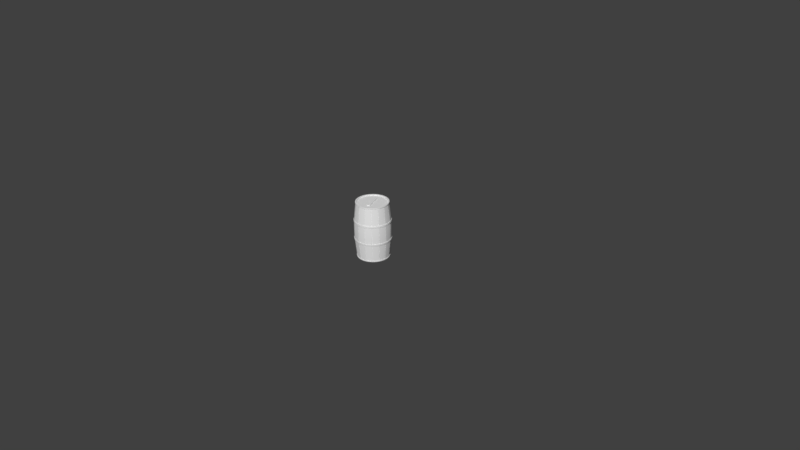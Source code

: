 # Source: cartModuleBarrel1x1.blend  (saved by Blender 2.79.0; exported with 4.5.12 LTS)
import bpy
from mathutils import Matrix  # noqa: F401  (used for matrix-valued properties, if any)

bpy.ops.wm.read_factory_settings(use_empty=True)
scene = bpy.context.scene
scene.name = 'Scene'

# ---- collections
col_collection_1 = bpy.data.collections.new('Collection 1'); scene.collection.children.link(col_collection_1)

# ---- world
world_world = bpy.data.worlds.new('World'); scene.world = world_world
world_world.color = (0.05088, 0.05088, 0.05088)
world_world.use_sun_shadow = False
world_world.sun_shadow_jitter_overblur = 0.0
world_world.cycles.sampling_method = 'MANUAL'

# ---- cameras
cam_camera = bpy.data.cameras.new('Camera')
cam_camera.clip_end = 100.0
cam_camera.lens = 35.0
cam_camera.sensor_width = 32.0
cam_camera.sensor_height = 18.0
cam_camera.ortho_scale = 7.314
cam_camera.dof.focus_distance = 0.0

# ---- meshes
me_cube = bpy.data.meshes.new('Cube')
me_cube.from_pydata([(-8.09e-09, 0.2004, 0.0), (-1.575e-08, 0.1963, 0.75), (0.03909, 0.1965, 0.0), (0.0383, 0.1926, 0.75), (0.07669, 0.1851, 0.0), (0.07513, 0.1814, 0.75), (0.1113, 0.1666, 0.0), (0.1091, 0.1632, 0.75), (0.1417, 0.1417, 0.0), (0.1388, 0.1388, 0.75), (0.1666, 0.1113, 0.0), (0.1632, 0.1091, 0.75), (0.1851, 0.07669, 0.0), (0.1814, 0.07513, 0.75), (0.1965, 0.03909, 0.0), (0.1926, 0.0383, 0.75), (0.2004, 2.778e-08, 0.0), (0.1963, 2.414e-08, 0.75), (0.1965, -0.03909, 0.0), (0.1926, -0.0383, 0.75), (0.1851, -0.07669, 0.0), (0.1814, -0.07513, 0.75), (0.1666, -0.1113, 0.0), (0.1632, -0.1091, 0.75), (0.1417, -0.1417, 0.0), (0.1388, -0.1388, 0.75), (0.1113, -0.1666, 0.0), (0.1091, -0.1632, 0.75), (0.07669, -0.1851, 0.0), (0.07513, -0.1814, 0.75), (0.03909, -0.1965, 0.0), (0.0383, -0.1926, 0.75), (-6.573e-08, -0.2004, 0.0), (-6.452e-08, -0.1963, 0.75), (-0.03909, -0.1965, 0.0), (-0.0383, -0.1926, 0.75), (-0.07669, -0.1851, 0.0), (-0.07513, -0.1814, 0.75), (-0.1113, -0.1666, 0.0), (-0.1091, -0.1632, 0.75), (-0.1417, -0.1417, 0.0), (-0.1388, -0.1388, 0.75), (-0.1666, -0.1113, 0.0), (-0.1632, -0.1091, 0.75), (-0.1851, -0.07669, 0.0), (-0.1814, -0.07513, 0.75), (-0.1965, -0.03909, 0.0), (-0.1926, -0.0383, 0.75), (-0.2004, 2.086e-07, 0.0), (-0.1963, 2.031e-07, 0.75), (-0.1965, 0.03909, 0.0), (-0.1926, 0.0383, 0.75), (-0.1851, 0.07669, 0.0), (-0.1814, 0.07514, 0.75), (-0.1666, 0.1113, 0.0), (-0.1632, 0.1091, 0.75), (-0.1417, 0.1417, 0.0), (-0.1388, 0.1388, 0.75), (-0.1113, 0.1666, 0.0), (-0.1091, 0.1632, 0.75), (-0.07669, 0.1851, 0.0), (-0.07513, 0.1814, 0.75), (-0.03909, 0.1965, 0.0), (-0.0383, 0.1926, 0.75), (-0.04694, -0.236, 0.5108), (-0.04723, -0.2374, 0.4891), (-0.04723, -0.2374, 0.2609), (-0.04694, -0.236, 0.2392), (-0.09207, -0.2223, 0.5108), (-0.09264, -0.2236, 0.4891), (-0.09264, -0.2236, 0.2609), (-0.09207, -0.2223, 0.2392), (-0.1337, -0.2, 0.5108), (-0.1345, -0.2013, 0.4891), (-0.1345, -0.2013, 0.2609), (-0.1337, -0.2, 0.2392), (-0.1701, -0.1701, 0.5108), (-0.1712, -0.1712, 0.4891), (-0.1712, -0.1712, 0.2609), (-0.1701, -0.1701, 0.2392), (-0.2, -0.1337, 0.5108), (-0.2013, -0.1345, 0.4891), (-0.2013, -0.1345, 0.2609), (-0.2, -0.1337, 0.2392), (-0.2223, -0.09207, 0.5108), (-0.2236, -0.09264, 0.4891), (-0.2236, -0.09264, 0.2609), (-0.2223, -0.09207, 0.2392), (-0.236, -0.04694, 0.5108), (-0.2374, -0.04723, 0.4891), (-0.2374, -0.04723, 0.2609), (-0.236, -0.04694, 0.2392), (-0.2406, 2.385e-07, 0.5108), (-0.2421, 2.394e-07, 0.4891), (-0.2421, 2.394e-07, 0.2609), (-0.2406, 2.385e-07, 0.2392), (-0.236, 0.04694, 0.5108), (-0.2374, 0.04723, 0.4891), (-0.2374, 0.04723, 0.2609), (-0.236, 0.04694, 0.2392), (-0.2223, 0.09207, 0.5108), (-0.2236, 0.09264, 0.4891), (-0.2236, 0.09264, 0.2609), (-0.2223, 0.09207, 0.2392), (-0.2, 0.1337, 0.5108), (-0.2013, 0.1345, 0.4891), (-0.2013, 0.1345, 0.2609), (-0.2, 0.1337, 0.2392), (-0.1701, 0.1701, 0.5108), (-0.1712, 0.1712, 0.4891), (-0.1712, 0.1712, 0.2609), (-0.1701, 0.1701, 0.2392), (-0.1337, 0.2, 0.5108), (-0.1345, 0.2013, 0.4891), (-0.1345, 0.2013, 0.2609), (-0.1337, 0.2, 0.2392), (-0.09207, 0.2223, 0.5108), (-0.09264, 0.2236, 0.4891), (-0.09264, 0.2236, 0.2609), (-0.09207, 0.2223, 0.2392), (-4.368e-09, 0.2421, 0.4891), (-4.172e-09, 0.2406, 0.5108), (-0.04694, 0.236, 0.5108), (-0.04723, 0.2374, 0.4891), (-4.172e-09, 0.2406, 0.2392), (-4.368e-09, 0.2421, 0.2609), (-0.04723, 0.2374, 0.2609), (-0.04694, 0.236, 0.2392), (0.04221, 0.2122, 0.0125), (0.0828, 0.1999, 0.0125), (0.1202, 0.1799, 0.0125), (0.153, 0.153, 0.0125), (0.1799, 0.1202, 0.0125), (0.1999, 0.0828, 0.0125), (0.2122, 0.04221, 0.0125), (0.2164, 3.004e-08, 0.0125), (0.2122, -0.04221, 0.0125), (0.1999, -0.0828, 0.0125), (0.1799, -0.1202, 0.0125), (0.153, -0.153, 0.0125), (0.1202, -0.1799, 0.0125), (0.0828, -0.1999, 0.0125), (0.04221, -0.2122, 0.0125), (-7.145e-08, -0.2164, 0.0125), (-0.04221, -0.2122, 0.0125), (-0.0828, -0.1999, 0.0125), (-0.1202, -0.1799, 0.0125), (-0.153, -0.153, 0.0125), (-0.1799, -0.1202, 0.0125), (-0.1999, -0.0828, 0.0125), (-0.2122, -0.04221, 0.0125), (-0.2164, 2.226e-07, 0.0125), (-0.2122, 0.04221, 0.0125), (-0.1999, 0.0828, 0.0125), (-0.1799, 0.1202, 0.0125), (-0.153, 0.153, 0.0125), (-0.1202, 0.1799, 0.0125), (-0.0828, 0.1999, 0.0125), (-0.04221, 0.2122, 0.0125), (-9.566e-10, 0.2164, 0.0125), (-9.566e-10, 0.2164, 0.7375), (0.04221, 0.2122, 0.7375), (0.0828, 0.1999, 0.7375), (0.1202, 0.1799, 0.7375), (0.153, 0.153, 0.7375), (0.1799, 0.1202, 0.7375), (0.1999, 0.0828, 0.7375), (0.2122, 0.04221, 0.7375), (0.2164, 3.004e-08, 0.7375), (0.2122, -0.04221, 0.7375), (0.1999, -0.0828, 0.7375), (0.1799, -0.1202, 0.7375), (0.153, -0.153, 0.7375), (0.1202, -0.1799, 0.7375), (0.0828, -0.1999, 0.7375), (0.04221, -0.2122, 0.7375), (-7.145e-08, -0.2164, 0.7375), (-0.04221, -0.2122, 0.7375), (-0.0828, -0.1999, 0.7375), (-0.1202, -0.1799, 0.7375), (-0.153, -0.153, 0.7375), (-0.1799, -0.1202, 0.7375), (-0.1999, -0.0828, 0.7375), (-0.2122, -0.04221, 0.7375), (-0.2164, 2.226e-07, 0.7375), (-0.2122, 0.04221, 0.7375), (-0.1999, 0.0828, 0.7375), (-0.1799, 0.1202, 0.7375), (-0.153, 0.153, 0.7375), (-0.1202, 0.1799, 0.7375), (-0.0828, 0.1999, 0.7375), (-0.04221, 0.2122, 0.7375), (0.04634, 0.233, 0.4891), (0.04606, 0.2315, 0.5108), (0.04606, 0.2315, 0.2392), (0.04634, 0.233, 0.2609), (0.132, 0.1975, 0.4891), (0.1312, 0.1963, 0.5108), (0.1312, 0.1963, 0.2392), (0.132, 0.1975, 0.2609), (0.1975, 0.132, 0.4891), (0.1963, 0.1312, 0.5108), (0.1963, 0.1312, 0.2392), (0.1975, 0.132, 0.2609), (0.233, 0.04634, 0.4891), (0.2315, 0.04606, 0.5108), (0.2315, 0.04606, 0.2392), (0.233, 0.04634, 0.2609), (0.233, -0.04634, 0.4891), (0.2315, -0.04606, 0.5108), (0.2315, -0.04606, 0.2392), (0.233, -0.04634, 0.2609), (0.1975, -0.132, 0.4891), (0.1963, -0.1312, 0.5108), (0.1963, -0.1312, 0.2392), (0.1975, -0.132, 0.2609), (0.132, -0.1975, 0.4891), (0.1312, -0.1963, 0.5108), (0.1312, -0.1963, 0.2392), (0.132, -0.1975, 0.2609), (0.04634, -0.233, 0.4891), (0.04606, -0.2315, 0.5108), (0.04606, -0.2315, 0.2392), (0.04634, -0.233, 0.2609), (-0.04634, -0.233, 0.4891), (-0.04606, -0.2315, 0.5108), (-0.04606, -0.2315, 0.2392), (-0.04634, -0.233, 0.2609), (-0.132, -0.1975, 0.4891), (-0.1312, -0.1963, 0.5108), (-0.1312, -0.1963, 0.2392), (-0.132, -0.1975, 0.2609), (-0.1975, -0.132, 0.4891), (-0.1963, -0.1312, 0.5108), (-0.1963, -0.1312, 0.2392), (-0.1975, -0.132, 0.2609), (-0.233, -0.04634, 0.4891), (-0.2315, -0.04606, 0.5108), (-0.2315, -0.04606, 0.2392), (-0.233, -0.04634, 0.2609), (-0.233, 0.04634, 0.4891), (-0.2315, 0.04606, 0.5108), (-0.2315, 0.04606, 0.2392), (-0.233, 0.04634, 0.2609), (-0.1975, 0.132, 0.4891), (-0.1963, 0.1312, 0.5108), (-0.1963, 0.1312, 0.2392), (-0.1975, 0.132, 0.2609), (-0.132, 0.1975, 0.4891), (-0.1312, 0.1963, 0.5108), (-0.1312, 0.1963, 0.2392), (-0.132, 0.1975, 0.2609), (-0.04634, 0.233, 0.4891), (-0.04606, 0.2315, 0.5108), (-0.04606, 0.2315, 0.2392), (-0.04634, 0.233, 0.2609), (-8.257e-08, -0.2406, 0.2392), (-8.325e-08, -0.2421, 0.2609), (-8.325e-08, -0.2421, 0.4891), (-8.257e-08, -0.2406, 0.5108), (0.04694, -0.236, 0.2392), (0.04723, -0.2374, 0.2609), (0.04723, -0.2374, 0.4891), (0.04694, -0.236, 0.5108), (0.09207, -0.2223, 0.2392), (0.09264, -0.2236, 0.2609), (0.09264, -0.2236, 0.4891), (0.09207, -0.2223, 0.5108), (0.1337, -0.2, 0.2392), (0.1345, -0.2013, 0.2609), (0.1345, -0.2013, 0.4891), (0.1337, -0.2, 0.5108), (0.1701, -0.1701, 0.2392), (0.1712, -0.1712, 0.2609), (0.1712, -0.1712, 0.4891), (0.1701, -0.1701, 0.5108), (0.2, -0.1337, 0.2392), (0.2013, -0.1345, 0.2609), (0.2013, -0.1345, 0.4891), (0.2, -0.1337, 0.5108), (0.2223, -0.09207, 0.2392), (0.2236, -0.09264, 0.2609), (0.2236, -0.09264, 0.4891), (0.2223, -0.09207, 0.5108), (0.236, -0.04694, 0.2392), (0.2374, -0.04723, 0.2609), (0.2374, -0.04723, 0.4891), (0.236, -0.04694, 0.5108), (0.2406, 2.431e-08, 0.2392), (0.2421, 2.396e-08, 0.2609), (0.2421, 2.396e-08, 0.4891), (0.2406, 2.431e-08, 0.5108), (0.236, 0.04694, 0.2392), (0.2374, 0.04723, 0.2609), (0.2374, 0.04723, 0.4891), (0.236, 0.04694, 0.5108), (0.2223, 0.09207, 0.2392), (0.2236, 0.09264, 0.2609), (0.2236, 0.09264, 0.4891), (0.2223, 0.09207, 0.5108), (0.2, 0.1337, 0.2392), (0.2013, 0.1345, 0.2609), (0.2013, 0.1345, 0.4891), (0.2, 0.1337, 0.5108), (0.1701, 0.1701, 0.2392), (0.1712, 0.1712, 0.2609), (0.1712, 0.1712, 0.4891), (0.1701, 0.1701, 0.5108), (0.1337, 0.2, 0.2392), (0.1345, 0.2013, 0.2609), (0.1345, 0.2013, 0.4891), (0.1337, 0.2, 0.5108), (0.09207, 0.2223, 0.2392), (0.09264, 0.2236, 0.2609), (0.09264, 0.2236, 0.4891), (0.09207, 0.2223, 0.5108), (0.04694, 0.236, 0.2392), (0.04723, 0.2374, 0.2609), (0.04723, 0.2374, 0.4891), (0.04694, 0.236, 0.5108), (0.04192, 0.2108, 0.75), (-7.617e-10, 0.2149, 0.75), (0.08223, 0.1985, 0.75), (0.1194, 0.1787, 0.75), (0.1519, 0.1519, 0.75), (0.1787, 0.1194, 0.75), (0.1985, 0.08223, 0.75), (0.2108, 0.04192, 0.75), (0.2149, 3.038e-08, 0.75), (0.2108, -0.04192, 0.75), (0.1985, -0.08223, 0.75), (0.1787, -0.1194, 0.75), (0.1519, -0.1519, 0.75), (0.1194, -0.1787, 0.75), (0.08223, -0.1985, 0.75), (0.04192, -0.2108, 0.75), (-7.078e-08, -0.2149, 0.75), (-0.04192, -0.2108, 0.75), (-0.08223, -0.1985, 0.75), (-0.1194, -0.1787, 0.75), (-0.1519, -0.1519, 0.75), (-0.1787, -0.1194, 0.75), (-0.1985, -0.08223, 0.75), (-0.2108, -0.04192, 0.75), (-0.2149, 2.217e-07, 0.75), (-0.2108, 0.04192, 0.75), (-0.1985, 0.08223, 0.75), (-0.1787, 0.1194, 0.75), (-0.1519, 0.1519, 0.75), (-0.1194, 0.1787, 0.75), (-0.08223, 0.1985, 0.75), (-0.04192, 0.2108, 0.75), (0.04142, 0.2082, 0.7375), (0.1179, 0.1765, 0.7375), (0.1765, 0.1179, 0.7375), (0.2082, 0.04142, 0.7375), (0.2082, -0.04142, 0.7375), (0.1765, -0.1179, 0.7375), (0.1179, -0.1765, 0.7375), (0.04142, -0.2082, 0.7375), (-0.04142, -0.2082, 0.7375), (-0.1179, -0.1765, 0.7375), (-0.1765, -0.1179, 0.7375), (-0.2082, -0.04142, 0.7375), (-0.2082, 0.04142, 0.7375), (-0.1765, 0.1179, 0.7375), (-0.1179, 0.1765, 0.7375), (-0.04142, 0.2082, 0.7375), (0.04142, 0.2082, 0.0125), (0.1179, 0.1765, 0.0125), (0.1765, 0.1179, 0.0125), (0.2082, 0.04142, 0.0125), (0.2082, -0.04142, 0.0125), (0.1765, -0.1179, 0.0125), (0.1179, -0.1765, 0.0125), (0.04142, -0.2082, 0.0125), (-0.04142, -0.2082, 0.0125), (-0.1179, -0.1765, 0.0125), (-0.1765, -0.1179, 0.0125), (-0.2082, -0.04142, 0.0125), (-0.2082, 0.04142, 0.0125), (-0.1765, 0.1179, 0.0125), (-0.1179, 0.1765, 0.0125), (-0.04142, 0.2082, 0.0125), (0.0383, 0.1926, 0.7368), (-1.575e-08, 0.1963, 0.7368), (0.07513, 0.1814, 0.7368), (0.1091, 0.1632, 0.7368), (0.1388, 0.1388, 0.7368), (0.1632, 0.1091, 0.7368), (0.1814, 0.07513, 0.7368), (0.1926, 0.0383, 0.7368), (0.1963, 2.414e-08, 0.7368), (0.1926, -0.0383, 0.7368), (0.1814, -0.07513, 0.7368), (0.1632, -0.1091, 0.7368), (0.1388, -0.1388, 0.7368), (0.1091, -0.1632, 0.7368), (0.07513, -0.1814, 0.7368), (0.0383, -0.1926, 0.7368), (-6.452e-08, -0.1963, 0.7368), (-0.0383, -0.1926, 0.7368), (-0.07513, -0.1814, 0.7368), (-0.1091, -0.1632, 0.7368), (-0.1388, -0.1388, 0.7368), (-0.1632, -0.1091, 0.7368), (-0.1814, -0.07513, 0.7368), (-0.1926, -0.0383, 0.7368), (-0.1963, 2.031e-07, 0.7368), (-0.1926, 0.0383, 0.7368), (-0.1814, 0.07514, 0.7368), (-0.1632, 0.1091, 0.7368), (-0.1388, 0.1388, 0.7368), (-0.1091, 0.1632, 0.7368), (-0.07513, 0.1814, 0.7368), (-0.0383, 0.1926, 0.7368), (-0.002889, 0.2372, 0.2609), (0.002889, 0.2372, 0.2609), (-4.226e-09, 0.2404, 0.2609), (0.002889, 0.2358, 0.2392), (-0.002889, 0.2358, 0.2392), (-4.032e-09, 0.239, 0.2392), (-0.002889, 0.2358, 0.5108), (0.002889, 0.2358, 0.5108), (-4.032e-09, 0.239, 0.5108), (0.002889, 0.2372, 0.4891), (-0.002889, 0.2372, 0.4891), (-4.226e-09, 0.2404, 0.4891), (0.09346, 0.2181, 0.4891), (0.08812, 0.2203, 0.4891), (0.09201, 0.2221, 0.4891), (0.08756, 0.2189, 0.5108), (0.0929, 0.2167, 0.5108), (0.09145, 0.2208, 0.5108), (0.0929, 0.2167, 0.2392), (0.08756, 0.2189, 0.2392), (0.09145, 0.2208, 0.2392), (0.08812, 0.2203, 0.2609), (0.09346, 0.2181, 0.2609), (0.09201, 0.2221, 0.2609), (0.1698, 0.1657, 0.4891), (0.1657, 0.1698, 0.4891), (0.17, 0.17, 0.4891), (0.1647, 0.1688, 0.5108), (0.1688, 0.1647, 0.5108), (0.169, 0.169, 0.5108), (0.1688, 0.1647, 0.2392), (0.1647, 0.1688, 0.2392), (0.169, 0.169, 0.2392), (0.1657, 0.1698, 0.2609), (0.1698, 0.1657, 0.2609), (0.17, 0.17, 0.2609), (0.2203, 0.08812, 0.4891), (0.2181, 0.09346, 0.4891), (0.2221, 0.09201, 0.4891), (0.2167, 0.0929, 0.5108), (0.2189, 0.08756, 0.5108), (0.2208, 0.09145, 0.5108), (0.2189, 0.08756, 0.2392), (0.2167, 0.0929, 0.2392), (0.2208, 0.09145, 0.2392), (0.2181, 0.09346, 0.2609), (0.2203, 0.08812, 0.2609), (0.2221, 0.09201, 0.2609), (0.2372, -0.002889, 0.4891), (0.2372, 0.002889, 0.4891), (0.2404, 2.431e-08, 0.4891), (0.2358, 0.002889, 0.5108), (0.2358, -0.002889, 0.5108), (0.239, 2.466e-08, 0.5108), (0.2358, -0.002889, 0.2392), (0.2358, 0.002889, 0.2392), (0.239, 2.466e-08, 0.2392), (0.2372, 0.002889, 0.2609), (0.2372, -0.002889, 0.2609), (0.2404, 2.431e-08, 0.2609), (0.2181, -0.09346, 0.4891), (0.2203, -0.08812, 0.4891), (0.2221, -0.09201, 0.4891), (0.2189, -0.08756, 0.5108), (0.2167, -0.0929, 0.5108), (0.2208, -0.09145, 0.5108), (0.2167, -0.0929, 0.2392), (0.2189, -0.08756, 0.2392), (0.2208, -0.09145, 0.2392), (0.2203, -0.08812, 0.2609), (0.2181, -0.09346, 0.2609), (0.2221, -0.09201, 0.2609), (0.1657, -0.1698, 0.4891), (0.1698, -0.1657, 0.4891), (0.17, -0.17, 0.4891), (0.1688, -0.1647, 0.5108), (0.1647, -0.1688, 0.5108), (0.169, -0.169, 0.5108), (0.1647, -0.1688, 0.2392), (0.1688, -0.1647, 0.2392), (0.169, -0.169, 0.2392), (0.1698, -0.1657, 0.2609), (0.1657, -0.1698, 0.2609), (0.17, -0.17, 0.2609), (0.08812, -0.2203, 0.4891), (0.09346, -0.2181, 0.4891), (0.09201, -0.2221, 0.4891), (0.0929, -0.2167, 0.5108), (0.08756, -0.2189, 0.5108), (0.09145, -0.2208, 0.5108), (0.08756, -0.2189, 0.2392), (0.0929, -0.2167, 0.2392), (0.09145, -0.2208, 0.2392), (0.09346, -0.2181, 0.2609), (0.08812, -0.2203, 0.2609), (0.09201, -0.2221, 0.2609), (-0.002889, -0.2372, 0.4891), (0.002889, -0.2372, 0.4891), (-8.257e-08, -0.2404, 0.4891), (0.002889, -0.2358, 0.5108), (-0.002889, -0.2358, 0.5108), (-8.19e-08, -0.239, 0.5108), (-0.002889, -0.2358, 0.2392), (0.002889, -0.2358, 0.2392), (-8.19e-08, -0.239, 0.2392), (0.002889, -0.2372, 0.2609), (-0.002889, -0.2372, 0.2609), (-8.257e-08, -0.2404, 0.2609), (-0.09346, -0.2181, 0.4891), (-0.08812, -0.2203, 0.4891), (-0.09201, -0.2221, 0.4891), (-0.08756, -0.2189, 0.5108), (-0.0929, -0.2167, 0.5108), (-0.09145, -0.2208, 0.5108), (-0.0929, -0.2167, 0.2392), (-0.08756, -0.2189, 0.2392), (-0.09145, -0.2208, 0.2392), (-0.08812, -0.2203, 0.2609), (-0.09346, -0.2181, 0.2609), (-0.09201, -0.2221, 0.2609), (-0.1698, -0.1657, 0.4891), (-0.1657, -0.1698, 0.4891), (-0.17, -0.17, 0.4891), (-0.1647, -0.1688, 0.5108), (-0.1688, -0.1647, 0.5108), (-0.169, -0.169, 0.5108), (-0.1688, -0.1647, 0.2392), (-0.1647, -0.1688, 0.2392), (-0.169, -0.169, 0.2392), (-0.1657, -0.1698, 0.2609), (-0.1698, -0.1657, 0.2609), (-0.17, -0.17, 0.2609), (-0.2203, -0.08812, 0.4891), (-0.2181, -0.09346, 0.4891), (-0.2221, -0.09201, 0.4891), (-0.2167, -0.0929, 0.5108), (-0.2189, -0.08756, 0.5108), (-0.2208, -0.09145, 0.5108), (-0.2189, -0.08756, 0.2392), (-0.2167, -0.0929, 0.2392), (-0.2208, -0.09145, 0.2392), (-0.2181, -0.09346, 0.2609), (-0.2203, -0.08812, 0.2609), (-0.2221, -0.09201, 0.2609), (-0.2372, 0.002889, 0.4891), (-0.2372, -0.002889, 0.4891), (-0.2404, 2.383e-07, 0.4891), (-0.2358, -0.002889, 0.5108), (-0.2358, 0.002889, 0.5108), (-0.239, 2.374e-07, 0.5108), (-0.2358, 0.002889, 0.2392), (-0.2358, -0.002889, 0.2392), (-0.239, 2.374e-07, 0.2392), (-0.2372, -0.002889, 0.2609), (-0.2372, 0.002889, 0.2609), (-0.2404, 2.383e-07, 0.2609), (-0.2181, 0.09346, 0.4891), (-0.2203, 0.08812, 0.4891), (-0.2221, 0.09201, 0.4891), (-0.2189, 0.08756, 0.5108), (-0.2167, 0.0929, 0.5108), (-0.2208, 0.09145, 0.5108), (-0.2167, 0.0929, 0.2392), (-0.2189, 0.08756, 0.2392), (-0.2208, 0.09145, 0.2392), (-0.2203, 0.08812, 0.2609), (-0.2181, 0.09346, 0.2609), (-0.2221, 0.09201, 0.2609), (-0.1657, 0.1698, 0.4891), (-0.1698, 0.1657, 0.4891), (-0.17, 0.17, 0.4891), (-0.1688, 0.1647, 0.5108), (-0.1647, 0.1688, 0.5108), (-0.169, 0.169, 0.5108), (-0.1647, 0.1688, 0.2392), (-0.1688, 0.1647, 0.2392), (-0.169, 0.169, 0.2392), (-0.1698, 0.1657, 0.2609), (-0.1657, 0.1698, 0.2609), (-0.17, 0.17, 0.2609), (-0.08812, 0.2203, 0.4891), (-0.09346, 0.2181, 0.4891), (-0.09201, 0.2221, 0.4891), (-0.0929, 0.2167, 0.5108), (-0.08756, 0.2189, 0.5108), (-0.09145, 0.2208, 0.5108), (-0.08756, 0.2189, 0.2392), (-0.0929, 0.2167, 0.2392), (-0.09145, 0.2208, 0.2392), (-0.09346, 0.2181, 0.2609), (-0.08812, 0.2203, 0.2609), (-0.09201, 0.2221, 0.2609), (0.0838, 0.1948, 0.7375), (0.07846, 0.197, 0.7375), (0.08235, 0.1988, 0.7375), (0.152, 0.1479, 0.7375), (0.1479, 0.152, 0.7375), (0.1522, 0.1522, 0.7375), (0.197, 0.07846, 0.7375), (0.1948, 0.0838, 0.7375), (0.1988, 0.08235, 0.7375), (0.212, -0.002889, 0.7375), (0.212, 0.002889, 0.7375), (0.2152, 3.028e-08, 0.7375), (0.1948, -0.0838, 0.7375), (0.197, -0.07846, 0.7375), (0.1988, -0.08235, 0.7375), (0.1479, -0.152, 0.7375), (0.152, -0.1479, 0.7375), (0.1522, -0.1522, 0.7375), (0.07846, -0.197, 0.7375), (0.0838, -0.1948, 0.7375), (0.08235, -0.1988, 0.7375), (-0.002889, -0.212, 0.7375), (0.002889, -0.212, 0.7375), (-7.098e-08, -0.2152, 0.7375), (-0.0838, -0.1948, 0.7375), (-0.07846, -0.197, 0.7375), (-0.08235, -0.1988, 0.7375), (-0.152, -0.1479, 0.7375), (-0.1479, -0.152, 0.7375), (-0.1522, -0.1522, 0.7375), (-0.197, -0.07846, 0.7375), (-0.1948, -0.0838, 0.7375), (-0.1988, -0.08235, 0.7375), (-0.212, 0.002889, 0.7375), (-0.212, -0.002889, 0.7375), (-0.2152, 2.218e-07, 0.7375), (-0.1948, 0.0838, 0.7375), (-0.197, 0.07846, 0.7375), (-0.1988, 0.08235, 0.7375), (-0.1479, 0.152, 0.7375), (-0.152, 0.1479, 0.7375), (-0.1522, 0.1522, 0.7375), (-0.07846, 0.197, 0.7375), (-0.0838, 0.1948, 0.7375), (-0.08235, 0.1988, 0.7375), (0.002889, 0.212, 0.7375), (-0.002889, 0.212, 0.7375), (-8.624e-10, 0.2152, 0.7375), (-0.002889, 0.212, 0.0125), (0.002889, 0.212, 0.0125), (-8.624e-10, 0.2152, 0.0125), (0.07846, 0.197, 0.0125), (0.0838, 0.1948, 0.0125), (0.08235, 0.1988, 0.0125), (0.1479, 0.152, 0.0125), (0.152, 0.1479, 0.0125), (0.1522, 0.1522, 0.0125), (0.1948, 0.0838, 0.0125), (0.197, 0.07846, 0.0125), (0.1988, 0.08235, 0.0125), (0.212, 0.002889, 0.0125), (0.212, -0.002889, 0.0125), (0.2152, 3.028e-08, 0.0125), (0.197, -0.07846, 0.0125), (0.1948, -0.0838, 0.0125), (0.1988, -0.08235, 0.0125), (0.152, -0.1479, 0.0125), (0.1479, -0.152, 0.0125), (0.1522, -0.1522, 0.0125), (0.0838, -0.1948, 0.0125), (0.07846, -0.197, 0.0125), (0.08235, -0.1988, 0.0125), (0.002889, -0.212, 0.0125), (-0.002889, -0.212, 0.0125), (-7.098e-08, -0.2152, 0.0125), (-0.07846, -0.197, 0.0125), (-0.0838, -0.1948, 0.0125), (-0.08235, -0.1988, 0.0125), (-0.1479, -0.152, 0.0125), (-0.152, -0.1479, 0.0125), (-0.1522, -0.1522, 0.0125), (-0.1948, -0.0838, 0.0125), (-0.197, -0.07846, 0.0125), (-0.1988, -0.08235, 0.0125), (-0.212, -0.002889, 0.0125), (-0.212, 0.002889, 0.0125), (-0.2152, 2.218e-07, 0.0125), (-0.197, 0.07846, 0.0125), (-0.1948, 0.0838, 0.0125), (-0.1988, 0.08235, 0.0125), (-0.152, 0.1479, 0.0125), (-0.1479, 0.152, 0.0125), (-0.1522, 0.1522, 0.0125), (-0.0838, 0.1948, 0.0125), (-0.07846, 0.197, 0.0125), (-0.08235, 0.1988, 0.0125), (-3.732e-09, 0.2361, 0.2609), (-0.002837, 0.233, 0.2609), (0.002837, 0.233, 0.2609), (-3.542e-09, 0.2347, 0.2392), (0.002837, 0.2315, 0.2392), (-0.002837, 0.2315, 0.2392), (-3.542e-09, 0.2347, 0.5108), (-0.002837, 0.2315, 0.5108), (0.002837, 0.2315, 0.5108), (-3.732e-09, 0.2361, 0.4891), (0.002837, 0.233, 0.4891), (-0.002837, 0.233, 0.4891), (0.09035, 0.2181, 0.4891), (0.09177, 0.2141, 0.4891), (0.08653, 0.2163, 0.4891), (0.0898, 0.2168, 0.5108), (0.08598, 0.215, 0.5108), (0.09122, 0.2128, 0.5108), (0.0898, 0.2168, 0.2392), (0.09122, 0.2128, 0.2392), (0.08598, 0.215, 0.2392), (0.09035, 0.2181, 0.2609), (0.08653, 0.2163, 0.2609), (0.09177, 0.2141, 0.2609), (0.1669, 0.1669, 0.4891), (0.1667, 0.1627, 0.4891), (0.1627, 0.1667, 0.4891), (0.1659, 0.1659, 0.5108), (0.1617, 0.1657, 0.5108), (0.1657, 0.1617, 0.5108), (0.1659, 0.1659, 0.2392), (0.1657, 0.1617, 0.2392), (0.1617, 0.1657, 0.2392), (0.1669, 0.1669, 0.2609), (0.1627, 0.1667, 0.2609), (0.1667, 0.1627, 0.2609), (0.2181, 0.09035, 0.4891), (0.2163, 0.08653, 0.4891), (0.2141, 0.09177, 0.4891), (0.2168, 0.0898, 0.5108), (0.2128, 0.09122, 0.5108), (0.215, 0.08598, 0.5108), (0.2168, 0.0898, 0.2392), (0.215, 0.08598, 0.2392), (0.2128, 0.09122, 0.2392), (0.2181, 0.09035, 0.2609), (0.2141, 0.09177, 0.2609), (0.2163, 0.08653, 0.2609), (0.2361, 2.541e-08, 0.4891), (0.233, -0.002837, 0.4891), (0.233, 0.002837, 0.4891), (0.2347, 2.575e-08, 0.5108), (0.2315, 0.002837, 0.5108), (0.2315, -0.002837, 0.5108), (0.2347, 2.575e-08, 0.2392), (0.2315, -0.002837, 0.2392), (0.2315, 0.002837, 0.2392), (0.2361, 2.541e-08, 0.2609), (0.233, 0.002837, 0.2609), (0.233, -0.002837, 0.2609), (0.2181, -0.09035, 0.4891), (0.2141, -0.09177, 0.4891), (0.2163, -0.08653, 0.4891), (0.2168, -0.0898, 0.5108), (0.215, -0.08598, 0.5108), (0.2128, -0.09122, 0.5108), (0.2168, -0.0898, 0.2392), (0.2128, -0.09122, 0.2392), (0.215, -0.08598, 0.2392), (0.2181, -0.09035, 0.2609), (0.2163, -0.08653, 0.2609), (0.2141, -0.09177, 0.2609), (0.1669, -0.1669, 0.4891), (0.1627, -0.1667, 0.4891), (0.1667, -0.1627, 0.4891), (0.1659, -0.1659, 0.5108), (0.1657, -0.1617, 0.5108), (0.1617, -0.1657, 0.5108), (0.1659, -0.1659, 0.2392), (0.1617, -0.1657, 0.2392), (0.1657, -0.1617, 0.2392), (0.1669, -0.1669, 0.2609), (0.1667, -0.1627, 0.2609), (0.1627, -0.1667, 0.2609), (0.09035, -0.2181, 0.4891), (0.08653, -0.2163, 0.4891), (0.09177, -0.2141, 0.4891), (0.0898, -0.2168, 0.5108), (0.09122, -0.2128, 0.5108), (0.08598, -0.215, 0.5108), (0.0898, -0.2168, 0.2392), (0.08598, -0.215, 0.2392), (0.09122, -0.2128, 0.2392), (0.09035, -0.2181, 0.2609), (0.09177, -0.2141, 0.2609), (0.08653, -0.2163, 0.2609), (-8.066e-08, -0.2361, 0.4891), (-0.002837, -0.233, 0.4891), (0.002837, -0.233, 0.4891), (-8e-08, -0.2347, 0.5108), (0.002837, -0.2315, 0.5108), (-0.002837, -0.2315, 0.5108), (-8e-08, -0.2347, 0.2392), (-0.002837, -0.2315, 0.2392), (0.002837, -0.2315, 0.2392), (-8.066e-08, -0.2361, 0.2609), (0.002837, -0.233, 0.2609), (-0.002837, -0.233, 0.2609), (-0.09035, -0.2181, 0.4891), (-0.09177, -0.2141, 0.4891), (-0.08653, -0.2163, 0.4891), (-0.0898, -0.2168, 0.5108), (-0.08598, -0.215, 0.5108), (-0.09122, -0.2128, 0.5108), (-0.0898, -0.2168, 0.2392), (-0.09122, -0.2128, 0.2392), (-0.08598, -0.215, 0.2392), (-0.09035, -0.2181, 0.2609), (-0.08653, -0.2163, 0.2609), (-0.09177, -0.2141, 0.2609), (-0.1669, -0.1669, 0.4891), (-0.1667, -0.1627, 0.4891), (-0.1627, -0.1667, 0.4891), (-0.1659, -0.1659, 0.5108), (-0.1617, -0.1657, 0.5108), (-0.1657, -0.1617, 0.5108), (-0.1659, -0.1659, 0.2392), (-0.1657, -0.1617, 0.2392), (-0.1617, -0.1657, 0.2392), (-0.1669, -0.1669, 0.2609), (-0.1627, -0.1667, 0.2609), (-0.1667, -0.1627, 0.2609), (-0.2181, -0.09035, 0.4891), (-0.2163, -0.08653, 0.4891), (-0.2141, -0.09177, 0.4891), (-0.2168, -0.0898, 0.5108), (-0.2128, -0.09122, 0.5108), (-0.215, -0.08598, 0.5108), (-0.2168, -0.0898, 0.2392), (-0.215, -0.08598, 0.2392), (-0.2128, -0.09122, 0.2392), (-0.2181, -0.09035, 0.2609), (-0.2141, -0.09177, 0.2609), (-0.2163, -0.08653, 0.2609), (-0.2361, 2.356e-07, 0.4891), (-0.233, 0.002837, 0.4891), (-0.233, -0.002836, 0.4891), (-0.2347, 2.346e-07, 0.5108), (-0.2315, -0.002836, 0.5108), (-0.2315, 0.002837, 0.5108), (-0.2347, 2.346e-07, 0.2392), (-0.2315, 0.002837, 0.2392), (-0.2315, -0.002836, 0.2392), (-0.2361, 2.356e-07, 0.2609), (-0.233, -0.002836, 0.2609), (-0.233, 0.002837, 0.2609), (-0.2181, 0.09035, 0.4891), (-0.2141, 0.09177, 0.4891), (-0.2163, 0.08653, 0.4891), (-0.2168, 0.0898, 0.5108), (-0.215, 0.08598, 0.5108), (-0.2128, 0.09123, 0.5108), (-0.2168, 0.0898, 0.2392), (-0.2128, 0.09123, 0.2392), (-0.215, 0.08598, 0.2392), (-0.2181, 0.09035, 0.2609), (-0.2163, 0.08653, 0.2609), (-0.2141, 0.09177, 0.2609), (-0.1669, 0.1669, 0.4891), (-0.1627, 0.1667, 0.4891), (-0.1667, 0.1627, 0.4891), (-0.1659, 0.1659, 0.5108), (-0.1657, 0.1617, 0.5108), (-0.1617, 0.1657, 0.5108), (-0.1659, 0.1659, 0.2392), (-0.1617, 0.1657, 0.2392), (-0.1657, 0.1617, 0.2392), (-0.1669, 0.1669, 0.2609), (-0.1667, 0.1627, 0.2609), (-0.1627, 0.1667, 0.2609), (-0.09035, 0.2181, 0.4891), (-0.08653, 0.2163, 0.4891), (-0.09177, 0.2141, 0.4891), (-0.0898, 0.2168, 0.5108), (-0.09122, 0.2128, 0.5108), (-0.08598, 0.215, 0.5108), (-0.0898, 0.2168, 0.2392), (-0.08598, 0.215, 0.2392), (-0.09122, 0.2128, 0.2392), (-0.09035, 0.2181, 0.2609), (-0.09177, 0.2141, 0.2609), (-0.08653, 0.2163, 0.2609), (0.08087, 0.1952, 0.7375), (0.08229, 0.1913, 0.7375), (0.07705, 0.1934, 0.7375), (0.1494, 0.1494, 0.7375), (0.1492, 0.1452, 0.7375), (0.1452, 0.1492, 0.7375), (0.1952, 0.08087, 0.7375), (0.1934, 0.07705, 0.7375), (0.1913, 0.08229, 0.7375), (0.2113, 3.127e-08, 0.7375), (0.2082, -0.002837, 0.7375), (0.2082, 0.002837, 0.7375), (0.1952, -0.08087, 0.7375), (0.1913, -0.08229, 0.7375), (0.1934, -0.07705, 0.7375), (0.1494, -0.1494, 0.7375), (0.1452, -0.1492, 0.7375), (0.1492, -0.1452, 0.7375), (0.08087, -0.1952, 0.7375), (0.07705, -0.1934, 0.7375), (0.08229, -0.1913, 0.7375), (-6.928e-08, -0.2113, 0.7375), (-0.002837, -0.2082, 0.7375), (0.002837, -0.2082, 0.7375), (-0.08087, -0.1952, 0.7375), (-0.08229, -0.1913, 0.7375), (-0.07705, -0.1934, 0.7375), (-0.1494, -0.1494, 0.7375), (-0.1492, -0.1452, 0.7375), (-0.1452, -0.1492, 0.7375), (-0.1952, -0.08087, 0.7375), (-0.1934, -0.07705, 0.7375), (-0.1913, -0.08229, 0.7375), (-0.2113, 2.194e-07, 0.7375), (-0.2082, 0.002837, 0.7375), (-0.2082, -0.002837, 0.7375), (-0.1952, 0.08087, 0.7375), (-0.1913, 0.08229, 0.7375), (-0.1934, 0.07705, 0.7375), (-0.1494, 0.1494, 0.7375), (-0.1452, 0.1492, 0.7375), (-0.1492, 0.1452, 0.7375), (-0.08087, 0.1952, 0.7375), (-0.07705, 0.1934, 0.7375), (-0.08229, 0.1913, 0.7375), (-4.291e-10, 0.2113, 0.7375), (0.002837, 0.2082, 0.7375), (-0.002837, 0.2082, 0.7375), (-4.291e-10, 0.2113, 0.0125), (-0.002837, 0.2082, 0.0125), (0.002837, 0.2082, 0.0125), (0.08087, 0.1952, 0.0125), (0.07705, 0.1934, 0.0125), (0.08229, 0.1913, 0.0125), (0.1494, 0.1494, 0.0125), (0.1452, 0.1492, 0.0125), (0.1492, 0.1452, 0.0125), (0.1952, 0.08087, 0.0125), (0.1913, 0.08229, 0.0125), (0.1934, 0.07705, 0.0125), (0.2113, 3.127e-08, 0.0125), (0.2082, 0.002837, 0.0125), (0.2082, -0.002837, 0.0125), (0.1952, -0.08087, 0.0125), (0.1934, -0.07705, 0.0125), (0.1913, -0.08229, 0.0125), (0.1494, -0.1494, 0.0125), (0.1492, -0.1452, 0.0125), (0.1452, -0.1492, 0.0125), (0.08087, -0.1952, 0.0125), (0.08229, -0.1913, 0.0125), (0.07705, -0.1934, 0.0125), (-6.928e-08, -0.2113, 0.0125), (0.002837, -0.2082, 0.0125), (-0.002837, -0.2082, 0.0125), (-0.08087, -0.1952, 0.0125), (-0.07705, -0.1934, 0.0125), (-0.08229, -0.1913, 0.0125), (-0.1494, -0.1494, 0.0125), (-0.1452, -0.1492, 0.0125), (-0.1492, -0.1452, 0.0125), (-0.1952, -0.08087, 0.0125), (-0.1913, -0.08229, 0.0125), (-0.1934, -0.07705, 0.0125), (-0.2113, 2.194e-07, 0.0125), (-0.2082, -0.002837, 0.0125), (-0.2082, 0.002837, 0.0125), (-0.1952, 0.08087, 0.0125), (-0.1934, 0.07705, 0.0125), (-0.1913, 0.08229, 0.0125), (-0.1494, 0.1494, 0.0125), (-0.1492, 0.1452, 0.0125), (-0.1452, 0.1492, 0.0125), (-0.08087, 0.1952, 0.0125), (-0.08229, 0.1913, 0.0125), (-0.07705, 0.1934, 0.0125), (0.04685, 0.2355, 0.4226), (0.04685, 0.2355, 0.3274), (0.1334, 0.1997, 0.4226), (0.1334, 0.1997, 0.3274), (0.1997, 0.1334, 0.4226), (0.1997, 0.1334, 0.3274), (0.2355, 0.04685, 0.4226), (0.2355, 0.04685, 0.3274), (0.2355, -0.04685, 0.4226), (0.2355, -0.04685, 0.3274), (0.1997, -0.1334, 0.4226), (0.1997, -0.1334, 0.3274), (0.1334, -0.1997, 0.4226), (0.1334, -0.1997, 0.3274), (0.04685, -0.2355, 0.4226), (0.04685, -0.2355, 0.3274), (-0.04685, -0.2355, 0.4226), (-0.04685, -0.2355, 0.3274), (-0.1334, -0.1997, 0.4226), (-0.1334, -0.1997, 0.3274), (-0.1997, -0.1334, 0.4226), (-0.1997, -0.1334, 0.3274), (-0.2355, -0.04685, 0.4226), (-0.2355, -0.04685, 0.3274), (-0.2355, 0.04685, 0.4226), (-0.2355, 0.04685, 0.3274), (-0.1997, 0.1334, 0.4226), (-0.1997, 0.1334, 0.3274), (-0.1334, 0.1997, 0.4226), (-0.1334, 0.1997, 0.3274), (-0.04685, 0.2355, 0.3274), (-0.04685, 0.2355, 0.4226), (-0.002889, 0.2399, 0.4226), (-0.002889, 0.2399, 0.3274), (0.002889, 0.2399, 0.3274), (0.002889, 0.2399, 0.4226), (0.09446, 0.2205, 0.3274), (0.09446, 0.2205, 0.4226), (0.08912, 0.2227, 0.4226), (0.08912, 0.2227, 0.3274), (0.1716, 0.1676, 0.3274), (0.1716, 0.1676, 0.4226), (0.1676, 0.1716, 0.4226), (0.1676, 0.1716, 0.3274), (0.2227, 0.08912, 0.3274), (0.2227, 0.08912, 0.4226), (0.2205, 0.09446, 0.4226), (0.2205, 0.09446, 0.3274), (0.2399, -0.002889, 0.3274), (0.2399, -0.002889, 0.4226), (0.2399, 0.002889, 0.4226), (0.2399, 0.002889, 0.3274), (0.2205, -0.09446, 0.4226), (0.2205, -0.09446, 0.3274), (0.2227, -0.08912, 0.3274), (0.2227, -0.08912, 0.4226), (0.1676, -0.1716, 0.4226), (0.1676, -0.1716, 0.3274), (0.1716, -0.1676, 0.3274), (0.1716, -0.1676, 0.4226), (0.08912, -0.2227, 0.4226), (0.08912, -0.2227, 0.3274), (0.09446, -0.2205, 0.3274), (0.09446, -0.2205, 0.4226), (-0.002889, -0.2399, 0.3274), (-0.002889, -0.2399, 0.4226), (0.002889, -0.2399, 0.4226), (0.002889, -0.2399, 0.3274), (-0.09446, -0.2205, 0.3274), (-0.09446, -0.2205, 0.4226), (-0.08912, -0.2227, 0.4226), (-0.08912, -0.2227, 0.3274), (-0.1716, -0.1676, 0.3274), (-0.1716, -0.1676, 0.4226), (-0.1676, -0.1716, 0.4226), (-0.1676, -0.1716, 0.3274), (-0.2227, -0.08912, 0.3274), (-0.2227, -0.08912, 0.4226), (-0.2205, -0.09446, 0.4226), (-0.2205, -0.09446, 0.3274), (-0.2399, 0.002889, 0.3274), (-0.2399, 0.002889, 0.4226), (-0.2399, -0.002889, 0.4226), (-0.2399, -0.002889, 0.3274), (-0.2205, 0.09446, 0.3274), (-0.2205, 0.09446, 0.4226), (-0.2227, 0.08912, 0.4226), (-0.2227, 0.08912, 0.3274), (-0.1676, 0.1716, 0.3274), (-0.1676, 0.1716, 0.4226), (-0.1716, 0.1676, 0.4226), (-0.1716, 0.1676, 0.3274), (-0.08912, 0.2227, 0.3274), (-0.08912, 0.2227, 0.4226), (-0.09446, 0.2205, 0.4226), (-0.09446, 0.2205, 0.3274), (-0.002837, 0.2355, 0.3274), (-0.002837, 0.2355, 0.4226), (0.002837, 0.2355, 0.4226), (0.002837, 0.2355, 0.3274), (0.09275, 0.2165, 0.4226), (0.09275, 0.2165, 0.3274), (0.08751, 0.2187, 0.3274), (0.08751, 0.2187, 0.4226), (0.1685, 0.1645, 0.4226), (0.1685, 0.1645, 0.3274), (0.1645, 0.1685, 0.3274), (0.1645, 0.1685, 0.4226), (0.2187, 0.08751, 0.4226), (0.2187, 0.08751, 0.3274), (0.2165, 0.09275, 0.3274), (0.2165, 0.09275, 0.4226), (0.2355, -0.002837, 0.4226), (0.2355, -0.002837, 0.3274), (0.2355, 0.002837, 0.3274), (0.2355, 0.002837, 0.4226), (0.2165, -0.09275, 0.3274), (0.2165, -0.09275, 0.4226), (0.2187, -0.08751, 0.4226), (0.2187, -0.08751, 0.3274), (0.1645, -0.1685, 0.3274), (0.1645, -0.1685, 0.4226), (0.1685, -0.1645, 0.4226), (0.1685, -0.1645, 0.3274), (0.08751, -0.2187, 0.3274), (0.08751, -0.2187, 0.4226), (0.09275, -0.2165, 0.4226), (0.09275, -0.2165, 0.3274), (-0.002837, -0.2355, 0.4226), (-0.002837, -0.2355, 0.3274), (0.002837, -0.2355, 0.3274), (0.002837, -0.2355, 0.4226), (-0.09275, -0.2165, 0.4226), (-0.09275, -0.2165, 0.3274), (-0.08751, -0.2187, 0.3274), (-0.08751, -0.2187, 0.4226), (-0.1685, -0.1645, 0.4226), (-0.1685, -0.1645, 0.3274), (-0.1645, -0.1685, 0.3274), (-0.1645, -0.1685, 0.4226), (-0.2187, -0.08751, 0.4226), (-0.2187, -0.08751, 0.3274), (-0.2165, -0.09275, 0.3274), (-0.2165, -0.09275, 0.4226), (-0.2355, 0.002837, 0.4226), (-0.2355, 0.002837, 0.3274), (-0.2355, -0.002836, 0.3274), (-0.2355, -0.002836, 0.4226), (-0.2165, 0.09275, 0.4226), (-0.2165, 0.09275, 0.3274), (-0.2187, 0.08751, 0.3274), (-0.2187, 0.08751, 0.4226), (-0.1645, 0.1685, 0.4226), (-0.1645, 0.1685, 0.3274), (-0.1685, 0.1645, 0.3274), (-0.1685, 0.1645, 0.4226), (-0.08751, 0.2187, 0.4226), (-0.08751, 0.2187, 0.3274), (-0.09275, 0.2165, 0.3274), (-0.09275, 0.2165, 0.4226), (0.04282, 0.2153, 0.6751), (0.04487, 0.2256, 0.5748), (0.04487, 0.2256, 0.1752), (0.04282, 0.2153, 0.07485), (0.1219, 0.1825, 0.6751), (0.1278, 0.1913, 0.5748), (0.1278, 0.1913, 0.1752), (0.1219, 0.1825, 0.07485), (0.1825, 0.1219, 0.6751), (0.1913, 0.1278, 0.5748), (0.1913, 0.1278, 0.1752), (0.1825, 0.1219, 0.07485), (0.2153, 0.04282, 0.6751), (0.2256, 0.04487, 0.5748), (0.2256, 0.04487, 0.1752), (0.2153, 0.04282, 0.07485), (0.2153, -0.04282, 0.6751), (0.2256, -0.04487, 0.5748), (0.2256, -0.04487, 0.1752), (0.2153, -0.04282, 0.07485), (0.1825, -0.1219, 0.6751), (0.1913, -0.1278, 0.5748), (0.1913, -0.1278, 0.1752), (0.1825, -0.1219, 0.07485), (0.1219, -0.1825, 0.6751), (0.1278, -0.1913, 0.5748), (0.1278, -0.1913, 0.1752), (0.1219, -0.1825, 0.07485), (0.04282, -0.2153, 0.6751), (0.04487, -0.2256, 0.5748), (0.04487, -0.2256, 0.1752), (0.04282, -0.2153, 0.07485), (-0.04282, -0.2153, 0.6751), (-0.04487, -0.2256, 0.5748), (-0.04487, -0.2256, 0.1752), (-0.04282, -0.2153, 0.07485), (-0.1219, -0.1825, 0.6751), (-0.1278, -0.1913, 0.5748), (-0.1278, -0.1913, 0.1752), (-0.1219, -0.1825, 0.07485), (-0.1825, -0.1219, 0.6751), (-0.1913, -0.1278, 0.5748), (-0.1913, -0.1278, 0.1752), (-0.1825, -0.1219, 0.07485), (-0.2153, -0.04282, 0.6751), (-0.2256, -0.04487, 0.5748), (-0.2256, -0.04487, 0.1752), (-0.2153, -0.04282, 0.07485), (-0.2153, 0.04282, 0.6751), (-0.2256, 0.04487, 0.5748), (-0.2256, 0.04487, 0.1752), (-0.2153, 0.04282, 0.07485), (-0.1825, 0.1219, 0.6751), (-0.1913, 0.1278, 0.5748), (-0.1913, 0.1278, 0.1752), (-0.1825, 0.1219, 0.07485), (-0.1219, 0.1825, 0.6751), (-0.1278, 0.1913, 0.5748), (-0.1278, 0.1913, 0.1752), (-0.1219, 0.1825, 0.07485), (-0.04487, 0.2256, 0.5748), (-0.04282, 0.2153, 0.6751), (-0.04282, 0.2153, 0.07485), (-0.04487, 0.2256, 0.1752), (-0.002889, 0.2192, 0.07485), (-0.002889, 0.2297, 0.1752), (0.002889, 0.2297, 0.1752), (0.002889, 0.2192, 0.07485), (-0.002889, 0.2297, 0.5748), (-0.002889, 0.2192, 0.6751), (0.002889, 0.2192, 0.6751), (0.002889, 0.2297, 0.5748), (0.08655, 0.2014, 0.6751), (0.09058, 0.2111, 0.5748), (0.08525, 0.2134, 0.5748), (0.08121, 0.2036, 0.6751), (0.09058, 0.2111, 0.1752), (0.08655, 0.2014, 0.07485), (0.08121, 0.2036, 0.07485), (0.08525, 0.2134, 0.1752), (0.157, 0.153, 0.6751), (0.1645, 0.1604, 0.5748), (0.1604, 0.1645, 0.5748), (0.153, 0.157, 0.6751), (0.1645, 0.1604, 0.1752), (0.157, 0.153, 0.07485), (0.153, 0.157, 0.07485), (0.1604, 0.1645, 0.1752), (0.2036, 0.08121, 0.6751), (0.2134, 0.08525, 0.5748), (0.2111, 0.09058, 0.5748), (0.2014, 0.08655, 0.6751), (0.2134, 0.08525, 0.1752), (0.2036, 0.08121, 0.07485), (0.2014, 0.08655, 0.07485), (0.2111, 0.09058, 0.1752), (0.2192, -0.002889, 0.6751), (0.2297, -0.002889, 0.5748), (0.2297, 0.002889, 0.5748), (0.2192, 0.002889, 0.6751), (0.2297, -0.002889, 0.1752), (0.2192, -0.002889, 0.07485), (0.2192, 0.002889, 0.07485), (0.2297, 0.002889, 0.1752), (0.2014, -0.08655, 0.6751), (0.2111, -0.09058, 0.5748), (0.2134, -0.08525, 0.5748), (0.2036, -0.08121, 0.6751), (0.2111, -0.09058, 0.1752), (0.2014, -0.08655, 0.07485), (0.2036, -0.08121, 0.07485), (0.2134, -0.08525, 0.1752), (0.153, -0.157, 0.6751), (0.1604, -0.1645, 0.5748), (0.1645, -0.1604, 0.5748), (0.157, -0.153, 0.6751), (0.1604, -0.1645, 0.1752), (0.153, -0.157, 0.07485), (0.157, -0.153, 0.07485), (0.1645, -0.1604, 0.1752), (0.08121, -0.2036, 0.6751), (0.08525, -0.2134, 0.5748), (0.09058, -0.2111, 0.5748), (0.08655, -0.2014, 0.6751), (0.08525, -0.2134, 0.1752), (0.08121, -0.2036, 0.07485), (0.08655, -0.2014, 0.07485), (0.09058, -0.2111, 0.1752), (-0.002889, -0.2297, 0.5748), (-0.002889, -0.2192, 0.6751), (0.002889, -0.2192, 0.6751), (0.002889, -0.2297, 0.5748), (-0.002889, -0.2297, 0.1752), (-0.002889, -0.2192, 0.07485), (0.002889, -0.2192, 0.07485), (0.002889, -0.2297, 0.1752), (-0.09058, -0.2111, 0.5748), (-0.08655, -0.2014, 0.6751), (-0.08121, -0.2036, 0.6751), (-0.08525, -0.2134, 0.5748), (-0.09058, -0.2111, 0.1752), (-0.08655, -0.2014, 0.07485), (-0.08121, -0.2036, 0.07485), (-0.08525, -0.2134, 0.1752), (-0.1645, -0.1604, 0.5748), (-0.157, -0.153, 0.6751), (-0.153, -0.157, 0.6751), (-0.1604, -0.1645, 0.5748), (-0.1645, -0.1604, 0.1752), (-0.157, -0.153, 0.07485), (-0.153, -0.157, 0.07485), (-0.1604, -0.1645, 0.1752), (-0.2134, -0.08525, 0.5748), (-0.2036, -0.08121, 0.6751), (-0.2014, -0.08655, 0.6751), (-0.2111, -0.09058, 0.5748), (-0.2134, -0.08525, 0.1752), (-0.2036, -0.08121, 0.07485), (-0.2014, -0.08655, 0.07485), (-0.2111, -0.09058, 0.1752), (-0.2297, 0.002889, 0.5748), (-0.2192, 0.002889, 0.6751), (-0.2192, -0.002889, 0.6751), (-0.2297, -0.002889, 0.5748), (-0.2297, 0.002889, 0.1752), (-0.2192, 0.002889, 0.07485), (-0.2297, -0.002889, 0.1752), (-0.2192, -0.002889, 0.07485), (-0.2111, 0.09058, 0.5748), (-0.2014, 0.08655, 0.6751), (-0.2036, 0.08122, 0.6751), (-0.2134, 0.08525, 0.5748), (-0.2014, 0.08655, 0.07485), (-0.2111, 0.09058, 0.1752), (-0.2134, 0.08525, 0.1752), (-0.2036, 0.08122, 0.07485), (-0.1604, 0.1645, 0.5748), (-0.153, 0.157, 0.6751), (-0.157, 0.153, 0.6751), (-0.1645, 0.1604, 0.5748), (-0.153, 0.157, 0.07485), (-0.1604, 0.1645, 0.1752), (-0.1645, 0.1604, 0.1752), (-0.157, 0.153, 0.07485), (-0.08525, 0.2134, 0.5748), (-0.08121, 0.2036, 0.6751), (-0.08655, 0.2014, 0.6751), (-0.09058, 0.2111, 0.5748), (-0.08121, 0.2036, 0.07485), (-0.08525, 0.2134, 0.1752), (-0.08655, 0.2014, 0.07485), (-0.09058, 0.2111, 0.1752), (-0.002837, 0.2256, 0.1752), (-0.002837, 0.2152, 0.07485), (0.002837, 0.2152, 0.07485), (0.002837, 0.2256, 0.1752), (0.08895, 0.2073, 0.5748), (0.08499, 0.1978, 0.6751), (0.07975, 0.1999, 0.6751), (0.08371, 0.2095, 0.5748), (0.1615, 0.1575, 0.5748), (0.1542, 0.1502, 0.6751), (0.1502, 0.1542, 0.6751), (0.1575, 0.1615, 0.5748), (0.2095, 0.08371, 0.5748), (0.1999, 0.07975, 0.6751), (0.1978, 0.08499, 0.6751), (0.2073, 0.08895, 0.5748), (0.2256, -0.002837, 0.5748), (0.2152, -0.002837, 0.6751), (0.2152, 0.002837, 0.6751), (0.2256, 0.002837, 0.5748), (0.2073, -0.08895, 0.5748), (0.1978, -0.08499, 0.6751), (0.1999, -0.07975, 0.6751), (0.2095, -0.08371, 0.5748), (0.1575, -0.1615, 0.5748), (0.1502, -0.1542, 0.6751), (0.1542, -0.1502, 0.6751), (0.1615, -0.1575, 0.5748), (0.08371, -0.2095, 0.5748), (0.07975, -0.1999, 0.6751), (0.08499, -0.1978, 0.6751), (0.08895, -0.2073, 0.5748), (-0.002837, -0.2152, 0.6751), (-0.002837, -0.2256, 0.5748), (0.002837, -0.2256, 0.5748), (0.002837, -0.2152, 0.6751), (-0.08499, -0.1978, 0.6751), (-0.08895, -0.2073, 0.5748), (-0.08371, -0.2095, 0.5748), (-0.07975, -0.1999, 0.6751), (-0.1542, -0.1502, 0.6751), (-0.1615, -0.1575, 0.5748), (-0.1575, -0.1615, 0.5748), (-0.1502, -0.1542, 0.6751), (-0.1999, -0.07975, 0.6751), (-0.2095, -0.08371, 0.5748), (-0.2073, -0.08895, 0.5748), (-0.1978, -0.08499, 0.6751), (-0.2152, 0.002837, 0.6751), (-0.2256, 0.002837, 0.5748), (-0.2256, -0.002837, 0.5748), (-0.2152, -0.002837, 0.6751), (-0.1978, 0.08499, 0.6751), (-0.2073, 0.08895, 0.5748), (-0.2095, 0.08371, 0.5748), (-0.1999, 0.07975, 0.6751), (-0.1502, 0.1542, 0.6751), (-0.1575, 0.1615, 0.5748), (-0.1615, 0.1575, 0.5748), (-0.1542, 0.1502, 0.6751), (-0.07975, 0.1999, 0.6751), (-0.08371, 0.2095, 0.5748), (-0.08895, 0.2073, 0.5748), (-0.08499, 0.1978, 0.6751), (-0.002837, 0.2152, 0.6751), (-0.002837, 0.2256, 0.5748), (0.002837, 0.2256, 0.5748), (0.002837, 0.2152, 0.6751), (0.08499, 0.1978, 0.07485), (0.08895, 0.2073, 0.1752), (0.08371, 0.2095, 0.1752), (0.07975, 0.1999, 0.07485), (0.1542, 0.1502, 0.07485), (0.1615, 0.1575, 0.1752), (0.1575, 0.1615, 0.1752), (0.1502, 0.1542, 0.07485), (0.1999, 0.07975, 0.07485), (0.2095, 0.08371, 0.1752), (0.2073, 0.08895, 0.1752), (0.1978, 0.08499, 0.07485), (0.2152, -0.002837, 0.07485), (0.2256, -0.002837, 0.1752), (0.2256, 0.002837, 0.1752), (0.2152, 0.002837, 0.07485), (0.1978, -0.08499, 0.07485), (0.2073, -0.08895, 0.1752), (0.2095, -0.08371, 0.1752), (0.1999, -0.07975, 0.07485), (0.1502, -0.1542, 0.07485), (0.1575, -0.1615, 0.1752), (0.1615, -0.1575, 0.1752), (0.1542, -0.1502, 0.07485), (0.07975, -0.1999, 0.07485), (0.08371, -0.2095, 0.1752), (0.08895, -0.2073, 0.1752), (0.08499, -0.1978, 0.07485), (-0.002837, -0.2152, 0.07485), (-0.002837, -0.2256, 0.1752), (0.002837, -0.2256, 0.1752), (0.002837, -0.2152, 0.07485), (-0.08499, -0.1978, 0.07485), (-0.08895, -0.2073, 0.1752), (-0.08371, -0.2095, 0.1752), (-0.07975, -0.1999, 0.07485), (-0.1542, -0.1502, 0.07485), (-0.1615, -0.1575, 0.1752), (-0.1575, -0.1615, 0.1752), (-0.1502, -0.1542, 0.07485), (-0.1999, -0.07975, 0.07485), (-0.2095, -0.08371, 0.1752), (-0.2073, -0.08895, 0.1752), (-0.1978, -0.08499, 0.07485), (-0.2152, 0.002837, 0.07485), (-0.2256, 0.002837, 0.1752), (-0.2152, -0.002837, 0.07485), (-0.2256, -0.002837, 0.1752), (-0.2073, 0.08895, 0.1752), (-0.1978, 0.08499, 0.07485), (-0.1999, 0.07975, 0.07485), (-0.2095, 0.08371, 0.1752), (-0.1575, 0.1615, 0.1752), (-0.1502, 0.1542, 0.07485), (-0.1542, 0.1502, 0.07485), (-0.1615, 0.1575, 0.1752), (-0.08371, 0.2095, 0.1752), (-0.07975, 0.1999, 0.07485), (-0.08895, 0.2073, 0.1752), (-0.08499, 0.1978, 0.07485), (0.03257, -0.1164, 0.7368), (0.06787, -0.1, 0.7368), (-0.06787, 0.1, 0.7368), (-0.03257, 0.1164, 0.7368), (-0.06787, 0.1, 0.7481), (0.03257, -0.1164, 0.7481), (0.06787, -0.1, 0.7481), (-0.03257, 0.1164, 0.7481), (-7.617e-10, 0.2149, 0.0), (0.04192, 0.2108, 0.0), (0.08223, 0.1985, 0.0), (0.1194, 0.1787, 0.0), (0.1519, 0.1519, 0.0), (0.1787, 0.1194, 0.0), (0.1985, 0.08223, 0.0), (0.2108, 0.04192, 0.0), (0.2149, 3.038e-08, 0.0), (0.2108, -0.04192, 0.0), (0.1985, -0.08223, 0.0), (0.1787, -0.1194, 0.0), (0.1519, -0.1519, 0.0), (0.1194, -0.1787, 0.0), (0.08223, -0.1985, 0.0), (0.04192, -0.2108, 0.0), (-7.078e-08, -0.2149, 0.0), (-0.04192, -0.2108, 0.0), (-0.08223, -0.1985, 0.0), (-0.1194, -0.1787, 0.0), (-0.1519, -0.1519, 0.0), (-0.1787, -0.1194, 0.0), (-0.1985, -0.08223, 0.0), (-0.2108, -0.04192, 0.0), (-0.2149, 2.217e-07, 0.0), (-0.2108, 0.04192, 0.0), (-0.1985, 0.08223, 0.0), (-0.1787, 0.1194, 0.0), (-0.1519, 0.1519, 0.0), (-0.1194, 0.1787, 0.0), (-0.08223, 0.1985, 0.0), (-0.04192, 0.2108, 0.0), (-8.09e-09, 0.2004, 0.004604), (0.03909, 0.1965, 0.004604), (0.07669, 0.1851, 0.004604), (0.1113, 0.1666, 0.004604), (0.1417, 0.1417, 0.004604), (0.1666, 0.1113, 0.004604), (0.1851, 0.07669, 0.004604), (0.1965, 0.03909, 0.004604), (0.2004, 2.778e-08, 0.004604), (0.1965, -0.03909, 0.004604), (0.1851, -0.07669, 0.004604), (0.1666, -0.1113, 0.004604), (0.1417, -0.1417, 0.004604), (0.1113, -0.1666, 0.004604), (0.07669, -0.1851, 0.004604), (0.03909, -0.1965, 0.004604), (-6.573e-08, -0.2004, 0.004604), (-0.03909, -0.1965, 0.004604), (-0.07669, -0.1851, 0.004604), (-0.1113, -0.1666, 0.004604), (-0.1417, -0.1417, 0.004604), (-0.1666, -0.1113, 0.004604), (-0.1851, -0.07669, 0.004604), (-0.1965, -0.03909, 0.004604), (-0.2004, 2.086e-07, 0.004604), (-0.1965, 0.03909, 0.004604), (-0.1851, 0.07669, 0.004604), (-0.1666, 0.1113, 0.004604), (-0.1417, 0.1417, 0.004604), (-0.1113, 0.1666, 0.004604), (-0.07669, 0.1851, 0.004604), (-0.03909, 0.1965, 0.004604)], [], [(160, 321, 320, 161), (161, 320, 322, 162), (162, 322, 323, 163), (163, 323, 324, 164), (164, 324, 325, 165), (165, 325, 326, 166), (166, 326, 327, 167), (167, 327, 328, 168), (168, 328, 329, 169), (169, 329, 330, 170), (170, 330, 331, 171), (171, 331, 332, 172), (172, 332, 333, 173), (173, 333, 334, 174), (174, 334, 335, 175), (175, 335, 336, 176), (176, 336, 337, 177), (177, 337, 338, 178), (178, 338, 339, 179), (179, 339, 340, 180), (180, 340, 341, 181), (181, 341, 342, 182), (182, 342, 343, 183), (183, 343, 344, 184), (184, 344, 345, 185), (185, 345, 346, 186), (186, 346, 347, 187), (187, 347, 348, 188), (188, 348, 349, 189), (189, 349, 350, 190), (13, 11, 389, 390), (190, 350, 351, 191), (191, 351, 321, 160), (2, 4, 1514, 1513), (702, 1340, 1214, 383), (1085, 596, 252, 1023), (600, 1336, 1212, 253), (1341, 602, 254, 1215), (199, 995, 1035, 449), (699, 1332, 1211, 382), (126, 125, 124, 127), (1210, 250, 603, 1343), (594, 1080, 1021, 251), (1020, 248, 597, 1086), (383, 1214, 1216, 656), (588, 1328, 1209, 249), (255, 416, 418, 125, 126), (1023, 252, 426, 1024), (1215, 254, 420, 1217), (696, 1324, 1207, 381), (416, 1025, 1088, 705), (1206, 246, 591, 1334), (582, 1076, 1019, 247), (1018, 244, 585, 1082), (1337, 650, 367, 1213), (576, 1320, 1205, 245), (1213, 367, 654, 1221), (606, 1084, 1022, 255), (382, 1211, 1342, 701), (693, 1317, 1203, 380), (251, 1021, 1087, 605), (1202, 242, 579, 1326), (570, 1072, 1017, 243), (1016, 240, 573, 1078), (1329, 647, 366, 1208), (564, 1312, 1201, 241), (249, 1209, 1339, 599), (1081, 584, 248, 1020), (381, 1207, 1335, 698), (690, 1309, 1199, 379), (247, 1019, 1083, 593), (1198, 238, 567, 1318), (558, 1068, 1015, 239), (1014, 236, 561, 1074), (1321, 644, 365, 1204), (552, 1304, 1197, 237), (245, 1205, 1331, 587), (1077, 572, 244, 1018), (380, 1203, 1327, 695), (687, 1301, 1195, 378), (243, 1017, 1079, 581), (1194, 234, 555, 1311), (546, 1064, 1013, 235), (1012, 232, 549, 1070), (1313, 641, 364, 1200), (540, 1296, 1193, 233), (241, 1201, 1323, 575), (1073, 560, 240, 1016), (379, 1199, 1319, 692), (684, 1293, 1191, 377), (239, 1015, 1075, 569), (1190, 230, 543, 1303), (534, 1060, 1011, 231), (1010, 228, 537, 1066), (1305, 638, 363, 1196), (528, 1288, 1189, 229), (237, 1197, 1315, 563), (1069, 548, 236, 1014), (378, 1195, 1310, 689), (681, 1285, 1187, 376), (235, 1013, 1071, 557), (1186, 226, 531, 1295), (522, 1056, 1009, 227), (1008, 224, 525, 1062), (1297, 635, 362, 1192), (516, 1280, 1185, 225), (233, 1193, 1307, 551), (1065, 536, 232, 1012), (377, 1191, 1302, 686), (678, 1277, 1183, 375), (231, 1011, 1067, 545), (1182, 222, 519, 1287), (510, 1053, 1007, 223), (1006, 220, 513, 1058), (1289, 632, 361, 1188), (504, 1273, 1181, 221), (229, 1189, 1299, 539), (1061, 524, 228, 1010), (376, 1187, 1294, 683), (675, 1269, 1179, 374), (227, 1009, 1063, 533), (1178, 218, 507, 1279), (498, 1049, 1005, 219), (1004, 216, 501, 1055), (1281, 629, 360, 1184), (492, 1265, 1177, 217), (225, 1185, 1291, 527), (1057, 512, 224, 1008), (375, 1183, 1286, 680), (672, 1261, 1175, 373), (223, 1007, 1059, 521), (1174, 214, 495, 1271), (486, 1045, 1003, 215), (1002, 212, 489, 1051), (1272, 626, 359, 1180), (480, 1257, 1173, 213), (221, 1181, 1283, 515), (1052, 500, 220, 1006), (374, 1179, 1278, 677), (669, 1253, 1171, 372), (219, 1005, 1054, 509), (1170, 210, 483, 1263), (474, 1040, 1001, 211), (1000, 208, 477, 1047), (1264, 623, 358, 1176), (468, 1249, 1169, 209), (217, 1177, 1274, 503), (1048, 488, 216, 1004), (373, 1175, 1270, 674), (666, 1245, 1167, 371), (215, 1003, 1050, 497), (1166, 206, 471, 1255), (462, 1036, 999, 207), (998, 204, 465, 1042), (1256, 620, 357, 1172), (456, 1241, 1165, 205), (213, 1173, 1266, 491), (1044, 476, 212, 1002), (372, 1171, 1262, 671), (663, 1237, 1163, 370), (211, 1001, 1046, 485), (1162, 202, 459, 1247), (450, 1032, 997, 203), (996, 200, 453, 1038), (1248, 617, 356, 1168), (444, 1233, 1161, 201), (209, 1169, 1258, 479), (1041, 464, 208, 1000), (371, 1167, 1254, 668), (660, 1229, 1159, 369), (207, 999, 1043, 473), (1158, 198, 447, 1239), (438, 1028, 995, 199), (1033, 440, 200, 996), (1240, 614, 355, 1164), (432, 1225, 1157, 197), (205, 1165, 1250, 467), (1037, 452, 204, 998), (370, 1163, 1246, 665), (657, 1219, 1155, 368), (203, 997, 1039, 461), (1154, 194, 435, 1231), (1027, 425, 192, 992), (994, 196, 441, 1034), (1232, 611, 354, 1160), (423, 1223, 1153, 193), (201, 1161, 1242, 455), (1029, 428, 196, 994), (369, 1159, 1238, 662), (368, 1155, 1230, 659), (255, 1022, 1025, 416), (195, 993, 1031, 437), (992, 192, 429, 1030), (193, 1153, 1226, 431), (1480, 159, 128, 1481), (1481, 128, 129, 1482), (1482, 129, 130, 1483), (1483, 130, 131, 1484), (1484, 131, 132, 1485), (1485, 132, 133, 1486), (1486, 133, 134, 1487), (1487, 134, 135, 1488), (1488, 135, 136, 1489), (1489, 136, 137, 1490), (1490, 137, 138, 1491), (1491, 138, 139, 1492), (1492, 139, 140, 1493), (1493, 140, 141, 1494), (1494, 141, 142, 1495), (1495, 142, 143, 1496), (1496, 143, 144, 1497), (1497, 144, 145, 1498), (1498, 145, 146, 1499), (1499, 146, 147, 1500), (1500, 147, 148, 1501), (1501, 148, 149, 1502), (1502, 149, 150, 1503), (1503, 150, 151, 1504), (1504, 151, 152, 1505), (1505, 152, 153, 1506), (1506, 153, 154, 1507), (1507, 154, 155, 1508), (1508, 155, 156, 1509), (1509, 156, 157, 1510), (1510, 157, 158, 1511), (1511, 158, 159, 1480), (158, 383, 656, 658, 159), (653, 655, 160, 161, 352), (650, 652, 190, 191, 367), (366, 189, 190, 652, 651), (647, 649, 188, 189, 366), (365, 187, 188, 649, 648), (644, 646, 186, 187, 365), (364, 185, 186, 646, 645), (641, 643, 184, 185, 364), (363, 183, 184, 643, 642), (638, 640, 182, 183, 363), (362, 181, 182, 640, 639), (635, 637, 180, 181, 362), (361, 179, 180, 637, 636), (632, 634, 178, 179, 361), (360, 177, 178, 634, 633), (629, 631, 176, 177, 360), (359, 175, 176, 631, 630), (626, 628, 174, 175, 359), (358, 173, 174, 628, 627), (623, 625, 172, 173, 358), (357, 171, 172, 625, 624), (620, 622, 170, 171, 357), (356, 169, 170, 622, 621), (617, 619, 168, 169, 356), (355, 167, 168, 619, 618), (614, 616, 166, 167, 355), (354, 165, 166, 616, 615), (611, 613, 164, 165, 354), (353, 163, 164, 613, 612), (608, 610, 162, 163, 353), (367, 191, 160, 655, 654), (208, 464, 466, 290, 286), (565, 564, 241, 96, 92), (508, 507, 218, 268, 264), (194, 419, 421, 124, 316), (454, 453, 200, 302, 298), (242, 566, 568, 95, 99), (219, 509, 511, 265, 269), (201, 455, 457, 299, 303), (418, 417, 195, 317, 125), (571, 570, 243, 98, 94), (517, 516, 225, 64, 259), (460, 459, 202, 300, 296), (244, 572, 574, 101, 105), (226, 518, 520, 256, 67), (203, 461, 463, 297, 301), (562, 561, 236, 89, 93), (523, 522, 227, 66, 257), (469, 468, 209, 287, 291), (237, 563, 565, 92, 88), (228, 524, 526, 69, 73), (210, 470, 472, 288, 284), (568, 567, 238, 91, 95), (514, 513, 220, 262, 258), (475, 474, 211, 285, 289), (239, 569, 571, 94, 90), (221, 515, 517, 259, 263), (212, 476, 478, 282, 278), (577, 576, 245, 104, 100), (520, 519, 222, 260, 256), (466, 465, 204, 294, 290), (246, 578, 580, 103, 107), (223, 521, 523, 257, 261), (205, 467, 469, 291, 295), (583, 582, 247, 106, 102), (529, 528, 229, 72, 68), (472, 471, 206, 292, 288), (248, 584, 586, 109, 113), (230, 530, 532, 71, 75), (207, 473, 475, 289, 293), (574, 573, 240, 97, 101), (196, 428, 430, 314, 310), (535, 534, 231, 74, 70), (481, 480, 213, 279, 283), (241, 575, 577, 100, 96), (427, 426, 252, 123, 120), (232, 536, 538, 77, 81), (214, 482, 484, 280, 276), (253, 422, 424, 121, 122), (580, 579, 242, 99, 103), (421, 420, 254, 127, 124), (526, 525, 224, 65, 69), (487, 486, 215, 277, 281), (243, 581, 583, 102, 98), (433, 432, 197, 311, 315), (225, 527, 529, 68, 64), (216, 488, 490, 274, 270), (198, 434, 436, 312, 308), (589, 588, 249, 112, 108), (532, 531, 226, 67, 71), (478, 477, 208, 286, 282), (250, 590, 592, 111, 115), (439, 438, 199, 309, 313), (227, 533, 535, 70, 66), (209, 479, 481, 283, 287), (656, 1216, 1345, 945), (122, 121, 120, 123), (118, 126, 127, 119), (116, 122, 123, 117), (114, 118, 119, 115), (112, 116, 117, 113), (110, 114, 115, 111), (108, 112, 113, 109), (106, 110, 111, 107), (104, 108, 109, 105), (102, 106, 107, 103), (100, 104, 105, 101), (98, 102, 103, 99), (96, 100, 101, 97), (94, 98, 99, 95), (92, 96, 97, 93), (90, 94, 95, 91), (88, 92, 93, 89), (86, 90, 91, 87), (84, 88, 89, 85), (82, 86, 87, 83), (80, 84, 85, 81), (78, 82, 83, 79), (76, 80, 81, 77), (74, 78, 79, 75), (72, 76, 77, 73), (70, 74, 75, 71), (68, 72, 73, 69), (66, 70, 71, 67), (64, 68, 69, 65), (257, 66, 67, 256), (259, 64, 65, 258), (261, 257, 256, 260), (263, 259, 258, 262), (265, 261, 260, 264), (267, 263, 262, 266), (269, 265, 264, 268), (271, 267, 266, 270), (273, 269, 268, 272), (275, 271, 270, 274), (277, 273, 272, 276), (279, 275, 274, 278), (281, 277, 276, 280), (283, 279, 278, 282), (285, 281, 280, 284), (287, 283, 282, 286), (289, 285, 284, 288), (291, 287, 286, 290), (293, 289, 288, 292), (295, 291, 290, 294), (297, 293, 292, 296), (299, 295, 294, 298), (301, 297, 296, 300), (303, 299, 298, 302), (305, 301, 300, 304), (307, 303, 302, 306), (309, 305, 304, 308), (311, 307, 306, 310), (313, 309, 308, 312), (315, 311, 310, 314), (317, 313, 312, 316), (319, 315, 314, 318), (125, 317, 316, 124), (121, 319, 318, 120), (424, 423, 193, 319, 121), (217, 503, 505, 267, 271), (235, 557, 559, 86, 82), (463, 462, 207, 293, 297), (502, 501, 216, 270, 266), (556, 555, 234, 83, 87), (192, 425, 427, 120, 318), (206, 458, 460, 296, 292), (224, 512, 514, 258, 65), (233, 551, 553, 84, 80), (457, 456, 205, 295, 299), (251, 605, 607, 118, 114), (511, 510, 223, 261, 265), (550, 549, 232, 81, 85), (604, 603, 250, 115, 119), (199, 449, 451, 305, 309), (222, 506, 508, 264, 260), (240, 560, 562, 93, 97), (448, 447, 198, 308, 304), (249, 599, 601, 116, 112), (505, 504, 221, 263, 267), (559, 558, 239, 90, 86), (598, 597, 248, 113, 117), (197, 443, 445, 307, 311), (215, 497, 499, 273, 277), (238, 554, 556, 87, 91), (442, 441, 196, 310, 306), (352, 161, 162, 610, 609), (496, 495, 214, 276, 272), (553, 552, 237, 88, 84), (607, 606, 255, 126, 118), (204, 452, 454, 298, 294), (213, 491, 493, 275, 279), (231, 545, 547, 78, 74), (451, 450, 203, 301, 305), (254, 602, 604, 119, 127), (490, 489, 212, 278, 274), (544, 543, 230, 75, 79), (601, 600, 253, 122, 116), (202, 446, 448, 304, 300), (220, 500, 502, 266, 262), (229, 539, 541, 76, 72), (445, 444, 201, 303, 307), (247, 593, 595, 110, 106), (499, 498, 219, 269, 273), (538, 537, 228, 73, 77), (592, 591, 246, 107, 111), (195, 437, 439, 313, 317), (218, 494, 496, 272, 268), (236, 548, 550, 85, 89), (436, 435, 194, 316, 312), (245, 587, 589, 108, 104), (493, 492, 217, 271, 275), (547, 546, 235, 82, 78), (586, 585, 244, 105, 109), (193, 431, 433, 315, 319), (211, 485, 487, 281, 285), (234, 542, 544, 79, 83), (430, 429, 192, 318, 314), (252, 596, 598, 117, 123), (484, 483, 210, 284, 280), (541, 540, 233, 80, 76), (595, 594, 251, 114, 110), (200, 440, 442, 306, 302), (1, 3, 320, 321), (3, 5, 322, 320), (5, 7, 323, 322), (7, 9, 324, 323), (9, 11, 325, 324), (11, 13, 326, 325), (13, 15, 327, 326), (15, 17, 328, 327), (17, 19, 329, 328), (19, 21, 330, 329), (21, 23, 331, 330), (23, 25, 332, 331), (25, 27, 333, 332), (27, 29, 334, 333), (29, 31, 335, 334), (31, 33, 336, 335), (33, 35, 337, 336), (35, 37, 338, 337), (37, 39, 339, 338), (39, 41, 340, 339), (41, 43, 341, 340), (43, 45, 342, 341), (45, 47, 343, 342), (47, 49, 344, 343), (49, 51, 345, 344), (51, 53, 346, 345), (53, 55, 347, 346), (55, 57, 348, 347), (57, 59, 349, 348), (59, 61, 350, 349), (61, 63, 351, 350), (63, 1, 321, 351), (197, 1157, 1234, 443), (1152, 352, 609, 1227), (1228, 434, 198, 1158), (1156, 353, 612, 1235), (1236, 446, 202, 1162), (1160, 354, 615, 1243), (1244, 458, 206, 1166), (1164, 355, 618, 1251), (1252, 470, 210, 1170), (1168, 356, 621, 1259), (1260, 482, 214, 1174), (1172, 357, 624, 1267), (1268, 494, 218, 1178), (1176, 358, 627, 1275), (1276, 506, 222, 1182), (1180, 359, 630, 1282), (1284, 518, 226, 1186), (1184, 360, 633, 1290), (1292, 530, 230, 1190), (1188, 361, 636, 1298), (1300, 542, 234, 1194), (1192, 362, 639, 1306), (1308, 554, 238, 1198), (1196, 363, 642, 1314), (1316, 566, 242, 1202), (1200, 364, 645, 1322), (1325, 578, 246, 1206), (1204, 365, 648, 1330), (1333, 590, 250, 1210), (1208, 366, 651, 1338), (253, 1212, 1220, 422), (1218, 419, 194, 1154), (129, 661, 660, 369, 130), (131, 664, 663, 370, 132), (128, 368, 659, 661, 129), (133, 667, 666, 371, 134), (130, 369, 662, 664, 131), (135, 670, 669, 372, 136), (132, 370, 665, 667, 133), (137, 673, 672, 373, 138), (134, 371, 668, 670, 135), (139, 676, 675, 374, 140), (136, 372, 671, 673, 137), (141, 679, 678, 375, 142), (138, 373, 674, 676, 139), (143, 682, 681, 376, 144), (140, 374, 677, 679, 141), (145, 685, 684, 377, 146), (142, 375, 680, 682, 143), (147, 688, 687, 378, 148), (144, 376, 683, 685, 145), (149, 691, 690, 379, 150), (146, 377, 686, 688, 147), (151, 694, 693, 380, 152), (148, 378, 689, 691, 149), (153, 697, 696, 381, 154), (150, 379, 692, 694, 151), (155, 700, 699, 382, 156), (152, 380, 695, 697, 153), (157, 703, 702, 383, 158), (154, 381, 698, 700, 155), (156, 382, 701, 703, 157), (159, 658, 657, 368, 128), (384, 385, 415, 414, 413, 412, 411, 410, 409, 408, 407, 406, 405, 404, 403, 402, 401, 400, 399, 398, 397, 396, 395, 394, 393, 392, 391, 390, 389, 388, 387, 386), (41, 39, 403, 404), (15, 13, 390, 391), (43, 41, 404, 405), (17, 15, 391, 392), (45, 43, 405, 406), (19, 17, 392, 393), (47, 45, 406, 407), (21, 19, 393, 394), (49, 47, 407, 408), (23, 21, 394, 395), (51, 49, 408, 409), (25, 23, 395, 396), (53, 51, 409, 410), (27, 25, 396, 397), (55, 53, 410, 411), (29, 27, 397, 398), (3, 1, 385, 384), (57, 55, 411, 412), (31, 29, 398, 399), (5, 3, 384, 386), (59, 57, 412, 413), (33, 31, 399, 400), (7, 5, 386, 387), (61, 59, 413, 414), (35, 33, 400, 401), (9, 7, 387, 388), (63, 61, 414, 415), (37, 35, 401, 402), (11, 9, 388, 389), (1, 63, 415, 385), (39, 37, 402, 403), (1219, 657, 946, 1346), (545, 1067, 1130, 834), (438, 439, 725, 727), (649, 647, 936, 935), (599, 1339, 1406, 888), (544, 542, 831, 830), (645, 646, 932, 934), (1064, 546, 835, 1129), (439, 437, 726, 725), (540, 541, 827, 829), (1336, 600, 889, 1405), (542, 1300, 1449, 831), (435, 436, 722, 724), (646, 644, 933, 932), (587, 1331, 1402, 876), (1298, 636, 925, 1387), (541, 539, 828, 827), (642, 643, 929, 931), (635, 1297, 1384, 924), (436, 434, 723, 722), (537, 538, 824, 826), (1328, 588, 877, 1401), (432, 433, 719, 721), (643, 641, 930, 929), (575, 1323, 1398, 864), (683, 1294, 1447, 972), (538, 536, 825, 824), (639, 640, 926, 928), (536, 1065, 1128, 825), (433, 431, 720, 719), (534, 535, 821, 823), (1320, 576, 865, 1397), (1062, 525, 814, 1127), (429, 430, 716, 718), (640, 638, 927, 926), (563, 1315, 1394, 852), (533, 1063, 1126, 822), (535, 533, 822, 821), (636, 637, 923, 925), (430, 428, 717, 716), (531, 532, 818, 820), (1312, 564, 853, 1393), (1060, 534, 823, 1125), (426, 427, 713, 715), (637, 635, 924, 923), (551, 1307, 1390, 840), (1293, 684, 973, 1444), (532, 530, 819, 818), (633, 634, 920, 922), (1290, 633, 922, 1383), (427, 425, 714, 713), (528, 529, 815, 817), (1304, 552, 841, 1389), (632, 1289, 1380, 921), (423, 424, 710, 712), (634, 632, 921, 920), (539, 1299, 1386, 828), (529, 527, 816, 815), (630, 631, 917, 919), (680, 1286, 1443, 969), (424, 422, 711, 710), (945, 1345, 1346, 946), (525, 526, 812, 814), (1296, 540, 829, 1385), (524, 1061, 1124, 813), (420, 421, 707, 709), (1343, 603, 892, 1470), (631, 629, 918, 917), (527, 1291, 1382, 816), (1058, 513, 802, 1123), (650, 1337, 1404, 939), (526, 524, 813, 812), (627, 628, 914, 916), (521, 1059, 1122, 810), (421, 419, 708, 707), (1334, 591, 880, 1467), (522, 523, 809, 811), (1288, 528, 817, 1381), (417, 418, 704, 706), (647, 1329, 1400, 936), (628, 626, 915, 914), (515, 1283, 1378, 804), (1056, 522, 811, 1121), (1326, 579, 868, 1463), (523, 521, 810, 809), (624, 625, 911, 913), (1285, 681, 970, 1440), (418, 416, 705, 704), (644, 1321, 1396, 933), (519, 520, 806, 808), (1280, 516, 805, 1377), (1282, 630, 919, 1379), (1318, 567, 856, 1459), (625, 623, 912, 911), (1277, 678, 967, 1436), (629, 1281, 1376, 918), (641, 1313, 1392, 930), (520, 518, 807, 806), (621, 622, 908, 910), (1311, 555, 844, 1454), (516, 517, 803, 805), (503, 1274, 1375, 792), (677, 1278, 1439, 966), (638, 1305, 1388, 927), (622, 620, 909, 908), (494, 1268, 1433, 783), (512, 1057, 1120, 801), (1303, 543, 832, 1450), (517, 515, 804, 803), (618, 619, 905, 907), (1055, 501, 790, 1118), (1295, 531, 820, 1446), (513, 514, 800, 802), (491, 1266, 1371, 780), (509, 1054, 1119, 798), (530, 1292, 1445, 819), (619, 617, 906, 905), (482, 1260, 1429, 771), (1287, 519, 808, 1442), (514, 512, 801, 800), (615, 616, 902, 904), (1053, 510, 799, 1116), (518, 1284, 1441, 807), (510, 511, 797, 799), (479, 1258, 1367, 768), (1275, 627, 916, 1374), (1279, 507, 796, 1438), (616, 614, 903, 902), (470, 1252, 1425, 759), (626, 1272, 1373, 915), (506, 1276, 1437, 795), (511, 509, 798, 797), (612, 613, 899, 901), (1273, 504, 793, 1372), (1271, 495, 784, 1434), (507, 508, 794, 796), (467, 1250, 1363, 756), (674, 1270, 1435, 963), (613, 611, 900, 899), (458, 1244, 1421, 747), (1269, 675, 964, 1432), (1265, 492, 781, 1368), (508, 506, 795, 794), (609, 610, 896, 898), (500, 1052, 1117, 789), (1263, 483, 772, 1430), (504, 505, 791, 793), (455, 1242, 1359, 744), (1051, 489, 778, 1114), (1257, 480, 769, 1364), (610, 608, 897, 896), (446, 1236, 1417, 735), (497, 1050, 1115, 786), (1255, 471, 760, 1426), (505, 503, 792, 791), (606, 607, 893, 895), (1249, 468, 757, 1360), (501, 502, 788, 790), (443, 1234, 1355, 732), (1049, 498, 787, 1112), (1247, 459, 748, 1422), (607, 605, 894, 893), (434, 1228, 1413, 723), (1267, 624, 913, 1370), (1241, 456, 745, 1356), (502, 500, 789, 788), (603, 604, 890, 892), (623, 1264, 1369, 912), (1239, 447, 736, 1418), (498, 499, 785, 787), (1225, 432, 721, 1348), (671, 1262, 1431, 960), (1233, 444, 733, 1352), (604, 602, 891, 890), (419, 1218, 1347, 708), (1231, 435, 724, 1414), (499, 497, 786, 785), (600, 601, 887, 889), (1261, 672, 961, 1428), (608, 1224, 1349, 897), (495, 496, 782, 784), (1217, 420, 709, 1344), (488, 1048, 1113, 777), (1223, 423, 712, 1410), (601, 599, 888, 887), (702, 703, 989, 991), (1047, 477, 766, 1110), (701, 1342, 1471, 990), (496, 494, 783, 782), (597, 598, 884, 886), (485, 1046, 1111, 774), (492, 493, 779, 781), (1224, 608, 353, 1156), (705, 706, 704), (708, 709, 707), (711, 712, 710), (714, 715, 713), (717, 718, 716), (720, 721, 719), (723, 724, 722), (726, 727, 725), (729, 730, 728), (732, 733, 731), (735, 736, 734), (738, 739, 737), (741, 742, 740), (744, 745, 743), (747, 748, 746), (750, 751, 749), (753, 754, 752), (756, 757, 755), (759, 760, 758), (762, 763, 761), (765, 766, 764), (768, 769, 767), (771, 772, 770), (774, 775, 773), (777, 778, 776), (780, 781, 779), (783, 784, 782), (786, 787, 785), (789, 790, 788), (792, 793, 791), (795, 796, 794), (798, 799, 797), (801, 802, 800), (804, 805, 803), (807, 808, 806), (810, 811, 809), (813, 814, 812), (816, 817, 815), (819, 820, 818), (822, 823, 821), (825, 826, 824), (828, 829, 827), (831, 832, 830), (834, 835, 833), (837, 838, 836), (840, 841, 839), (843, 844, 842), (846, 847, 845), (849, 850, 848), (852, 853, 851), (855, 856, 854), (858, 859, 857), (861, 862, 860), (864, 865, 863), (867, 868, 866), (870, 871, 869), (873, 874, 872), (876, 877, 875), (879, 880, 878), (882, 883, 881), (885, 886, 884), (888, 889, 887), (891, 892, 890), (894, 895, 893), (897, 898, 896), (900, 901, 899), (903, 904, 902), (906, 907, 905), (909, 910, 908), (912, 913, 911), (915, 916, 914), (918, 919, 917), (921, 922, 920), (924, 925, 923), (927, 928, 926), (930, 931, 929), (933, 934, 932), (936, 937, 935), (939, 940, 938), (942, 943, 941), (945, 946, 944), (948, 949, 947), (951, 952, 950), (954, 955, 953), (957, 958, 956), (960, 961, 959), (963, 964, 962), (966, 967, 965), (969, 970, 968), (972, 973, 971), (975, 976, 974), (978, 979, 977), (981, 982, 980), (984, 985, 983), (987, 988, 986), (990, 991, 989), (1344, 709, 708, 1347), (1348, 721, 720, 1351), (1352, 733, 732, 1355), (1356, 745, 744, 1359), (1360, 757, 756, 1363), (1364, 769, 768, 1367), (1368, 781, 780, 1371), (1372, 793, 792, 1375), (1377, 805, 804, 1378), (1381, 817, 816, 1382), (1385, 829, 828, 1386), (1389, 841, 840, 1390), (1393, 853, 852, 1394), (1397, 865, 864, 1398), (1401, 877, 876, 1402), (1405, 889, 888, 1406), (897, 1349, 1350, 898), (1089, 715, 714, 1090), (717, 1092, 1095, 718), (1408, 943, 942, 1411), (900, 1353, 1354, 901), (1093, 727, 726, 1094), (729, 1096, 1099, 730), (1412, 949, 948, 1415), (903, 1357, 1358, 904), (1097, 739, 738, 1098), (741, 1100, 1103, 742), (1416, 952, 951, 1419), (906, 1361, 1362, 907), (1101, 751, 750, 1102), (753, 1104, 1107, 754), (1420, 955, 954, 1423), (909, 1365, 1366, 910), (1105, 763, 762, 1106), (765, 1109, 1110, 766), (1424, 958, 957, 1427), (912, 1369, 1370, 913), (1108, 775, 774, 1111), (777, 1113, 1114, 778), (1428, 961, 960, 1431), (915, 1373, 1374, 916), (1112, 787, 786, 1115), (789, 1117, 1118, 790), (1432, 964, 963, 1435), (918, 1376, 1379, 919), (1116, 799, 798, 1119), (801, 1120, 1123, 802), (1436, 967, 966, 1439), (921, 1380, 1383, 922), (1121, 811, 810, 1122), (813, 1124, 1127, 814), (1440, 970, 969, 1443), (924, 1384, 1387, 925), (1125, 823, 822, 1126), (825, 1128, 1131, 826), (1444, 973, 972, 1447), (927, 1388, 1391, 928), (1129, 835, 834, 1130), (837, 1132, 1135, 838), (1448, 976, 975, 1451), (930, 1392, 1395, 931), (1133, 847, 846, 1134), (849, 1136, 1139, 850), (1452, 979, 978, 1455), (933, 1396, 1399, 934), (1137, 859, 858, 1138), (861, 1140, 1143, 862), (1456, 982, 981, 1458), (936, 1400, 1403, 937), (1141, 871, 870, 1142), (873, 1144, 1147, 874), (1461, 985, 984, 1462), (939, 1404, 1407, 940), (1145, 883, 882, 1146), (885, 1148, 1151, 886), (1465, 988, 987, 1466), (711, 1409, 1410, 712), (1149, 895, 894, 1150), (1469, 991, 990, 1471), (723, 1413, 1414, 724), (735, 1417, 1418, 736), (747, 1421, 1422, 748), (759, 1425, 1426, 760), (771, 1429, 1430, 772), (783, 1433, 1434, 784), (795, 1437, 1438, 796), (807, 1441, 1442, 808), (819, 1445, 1446, 820), (831, 1449, 1450, 832), (843, 1453, 1454, 844), (855, 1457, 1459, 856), (867, 1460, 1463, 868), (879, 1464, 1467, 880), (891, 1468, 1470, 892), (543, 544, 830, 832), (442, 440, 729, 728), (1066, 537, 826, 1131), (422, 1220, 1409, 711), (648, 649, 935, 937), (547, 545, 834, 833), (548, 1069, 1132, 837), (1024, 426, 715, 1089), (652, 650, 939, 938), (441, 442, 728, 730), (1301, 687, 976, 1448), (546, 547, 833, 835), (445, 443, 732, 731), (425, 1027, 1090, 714), (651, 652, 938, 940), (550, 548, 837, 836), (686, 1302, 1451, 975), (1026, 417, 706, 1091), (655, 653, 942, 941), (444, 445, 731, 733), (1306, 639, 928, 1391), (428, 1029, 1092, 717), (549, 550, 836, 838), (448, 446, 735, 734), (554, 1308, 1453, 843), (1221, 654, 943, 1408), (654, 655, 941, 943), (553, 551, 840, 839), (1068, 558, 847, 1133), (658, 656, 945, 944), (447, 448, 734, 736), (653, 1222, 1411, 942), (552, 553, 839, 841), (451, 449, 738, 737), (557, 1071, 1134, 846), (431, 1226, 1351, 720), (657, 658, 944, 946), (556, 554, 843, 842), (1070, 549, 838, 1135), (1227, 609, 898, 1350), (661, 659, 948, 947), (450, 451, 737, 739), (560, 1073, 1136, 849), (1028, 438, 727, 1093), (555, 556, 842, 844), (454, 452, 741, 740), (1309, 690, 979, 1452), (660, 661, 947, 949), (559, 557, 846, 845), (437, 1031, 1094, 726), (664, 662, 951, 950), (453, 454, 740, 742), (689, 1310, 1455, 978), (1030, 429, 718, 1095), (558, 559, 845, 847), (457, 455, 744, 743), (1314, 642, 931, 1395), (440, 1033, 1096, 729), (663, 664, 950, 952), (562, 560, 849, 848), (566, 1316, 1457, 855), (1229, 660, 949, 1412), (667, 665, 954, 953), (456, 457, 743, 745), (1072, 570, 859, 1137), (561, 562, 848, 850), (460, 458, 747, 746), (659, 1230, 1415, 948), (666, 667, 953, 955), (565, 563, 852, 851), (569, 1075, 1138, 858), (611, 1232, 1353, 900), (670, 668, 957, 956), (459, 460, 746, 748), (1074, 561, 850, 1139), (1235, 612, 901, 1354), (564, 565, 851, 853), (463, 461, 750, 749), (572, 1077, 1140, 861), (1032, 450, 739, 1097), (669, 670, 956, 958), (568, 566, 855, 854), (1317, 693, 982, 1456), (673, 671, 960, 959), (462, 463, 749, 751), (449, 1035, 1098, 738), (567, 568, 854, 856), (466, 464, 753, 752), (692, 1319, 1458, 981), (1034, 441, 730, 1099), (672, 673, 959, 961), (571, 569, 858, 857), (1322, 645, 934, 1399), (452, 1037, 1100, 741), (676, 674, 963, 962), (465, 466, 752, 754), (578, 1325, 1460, 867), (1237, 663, 952, 1416), (570, 571, 857, 859), (469, 467, 756, 755), (1076, 582, 871, 1141), (675, 676, 962, 964), (574, 572, 861, 860), (662, 1238, 1419, 951), (679, 677, 966, 965), (468, 469, 755, 757), (581, 1079, 1142, 870), (614, 1240, 1357, 903), (573, 574, 860, 862), (472, 470, 759, 758), (1078, 573, 862, 1143), (1243, 615, 904, 1358), (678, 679, 965, 967), (577, 575, 864, 863), (584, 1081, 1144, 873), (1036, 462, 751, 1101), (682, 680, 969, 968), (471, 472, 758, 760), (1324, 696, 985, 1461), (576, 577, 863, 865), (475, 473, 762, 761), (461, 1039, 1102, 750), (681, 682, 968, 970), (580, 578, 867, 866), (695, 1327, 1462, 984), (1038, 453, 742, 1103), (685, 683, 972, 971), (474, 475, 761, 763), (1330, 648, 937, 1403), (464, 1041, 1104, 753), (579, 580, 866, 868), (478, 476, 765, 764), (590, 1333, 1464, 879), (1245, 666, 955, 1420), (684, 685, 971, 973), (583, 581, 870, 869), (1080, 594, 883, 1145), (688, 686, 975, 974), (477, 478, 764, 766), (665, 1246, 1423, 954), (582, 583, 869, 871), (481, 479, 768, 767), (593, 1083, 1146, 882), (617, 1248, 1361, 906), (687, 688, 974, 976), (586, 584, 873, 872), (1082, 585, 874, 1147), (1251, 618, 907, 1362), (691, 689, 978, 977), (480, 481, 767, 769), (596, 1085, 1148, 885), (1040, 474, 763, 1105), (585, 586, 872, 874), (484, 482, 771, 770), (1332, 699, 988, 1465), (690, 691, 977, 979), (589, 587, 876, 875), (473, 1043, 1106, 762), (694, 692, 981, 980), (483, 484, 770, 772), (698, 1335, 1466, 987), (1042, 465, 754, 1107), (588, 589, 875, 877), (487, 485, 774, 773), (1338, 651, 940, 1407), (476, 1044, 1109, 765), (693, 694, 980, 982), (592, 590, 879, 878), (602, 1341, 1468, 891), (1253, 669, 958, 1424), (697, 695, 984, 983), (486, 487, 773, 775), (1084, 606, 895, 1149), (591, 592, 878, 880), (490, 488, 777, 776), (668, 1254, 1427, 957), (696, 697, 983, 985), (595, 593, 882, 881), (605, 1087, 1150, 894), (620, 1256, 1365, 909), (700, 698, 987, 986), (489, 490, 776, 778), (1086, 597, 886, 1151), (1259, 621, 910, 1366), (594, 595, 881, 883), (493, 491, 780, 779), (705, 1088, 1091, 706), (1045, 486, 775, 1108), (699, 700, 986, 988), (598, 596, 885, 884), (1340, 702, 991, 1469), (703, 701, 990, 989), (1119, 1054, 1055, 1118), (1053, 1116, 1117, 1052), (1115, 1050, 1051, 1114), (1049, 1112, 1113, 1048), (1109, 1044, 1045, 1108), (1111, 1046, 1047, 1110), (1025, 1022, 1023, 1024), (1027, 992, 993, 1026), (995, 1028, 1029, 994), (992, 1030, 1031, 993), (997, 1032, 1033, 996), (994, 1034, 1035, 995), (999, 1036, 1037, 998), (996, 1038, 1039, 997), (1001, 1040, 1041, 1000), (998, 1042, 1043, 999), (1003, 1045, 1044, 1002), (1000, 1047, 1046, 1001), (1005, 1049, 1048, 1004), (1002, 1051, 1050, 1003), (1007, 1053, 1052, 1006), (1004, 1055, 1054, 1005), (1009, 1056, 1057, 1008), (1006, 1058, 1059, 1007), (1011, 1060, 1061, 1010), (1008, 1062, 1063, 1009), (1013, 1064, 1065, 1012), (1010, 1066, 1067, 1011), (1015, 1068, 1069, 1014), (1012, 1070, 1071, 1013), (1017, 1072, 1073, 1016), (1014, 1074, 1075, 1015), (1019, 1076, 1077, 1018), (1016, 1078, 1079, 1017), (1021, 1080, 1081, 1020), (1018, 1082, 1083, 1019), (1022, 1084, 1085, 1023), (1020, 1086, 1087, 1021), (1089, 1090, 1091, 1088), (1093, 1094, 1095, 1092), (1097, 1098, 1099, 1096), (1101, 1102, 1103, 1100), (1105, 1106, 1107, 1104), (1108, 1111, 1110, 1109), (1112, 1115, 1114, 1113), (1116, 1119, 1118, 1117), (1121, 1122, 1123, 1120), (1125, 1126, 1127, 1124), (1129, 1130, 1131, 1128), (1133, 1134, 1135, 1132), (1137, 1138, 1139, 1136), (1141, 1142, 1143, 1140), (1145, 1146, 1147, 1144), (1149, 1150, 1151, 1148), (1056, 1121, 1120, 1057), (1122, 1059, 1058, 1123), (1060, 1125, 1124, 1061), (1126, 1063, 1062, 1127), (1064, 1129, 1128, 1065), (1130, 1067, 1066, 1131), (1024, 1089, 1088, 1025), (1090, 1027, 1026, 1091), (1068, 1133, 1132, 1069), (1134, 1071, 1070, 1135), (1028, 1093, 1092, 1029), (1094, 1031, 1030, 1095), (1072, 1137, 1136, 1073), (1138, 1075, 1074, 1139), (1032, 1097, 1096, 1033), (1098, 1035, 1034, 1099), (1076, 1141, 1140, 1077), (1142, 1079, 1078, 1143), (1036, 1101, 1100, 1037), (1102, 1039, 1038, 1103), (1080, 1145, 1144, 1081), (1146, 1083, 1082, 1147), (1040, 1105, 1104, 1041), (1106, 1043, 1042, 1107), (1084, 1149, 1148, 1085), (1150, 1087, 1086, 1151), (417, 1026, 993, 195), (1457, 1316, 1317, 1456), (1311, 1454, 1455, 1310), (1453, 1308, 1309, 1452), (1303, 1450, 1451, 1302), (1449, 1300, 1301, 1448), (1295, 1446, 1447, 1294), (1445, 1292, 1293, 1444), (1367, 1258, 1259, 1366), (1287, 1442, 1443, 1286), (1441, 1284, 1285, 1440), (1257, 1364, 1365, 1256), (1275, 1374, 1375, 1274), (1279, 1438, 1439, 1278), (1363, 1250, 1251, 1362), (1373, 1272, 1273, 1372), (1437, 1276, 1277, 1436), (1271, 1434, 1435, 1270), (1249, 1360, 1361, 1248), (1359, 1242, 1243, 1358), (1269, 1432, 1433, 1268), (1241, 1356, 1357, 1240), (1255, 1426, 1427, 1254), (1355, 1234, 1235, 1354), (1425, 1252, 1253, 1424), (1247, 1422, 1423, 1246), (1233, 1352, 1353, 1232), (1421, 1244, 1245, 1420), (1351, 1226, 1227, 1350), (1267, 1370, 1371, 1266), (1239, 1418, 1419, 1238), (1369, 1264, 1265, 1368), (1417, 1236, 1237, 1416), (1225, 1348, 1349, 1224), (1431, 1262, 1263, 1430), (1231, 1414, 1415, 1230), (1347, 1218, 1219, 1346), (1413, 1228, 1229, 1412), (1261, 1428, 1429, 1260), (1223, 1410, 1411, 1222), (1217, 1344, 1345, 1216), (1409, 1220, 1221, 1408), (1471, 1342, 1343, 1470), (1218, 1154, 1155, 1219), (1215, 1217, 1216, 1214), (1220, 1212, 1213, 1221), (1222, 1152, 1153, 1223), (1157, 1225, 1224, 1156), (1226, 1153, 1152, 1227), (1159, 1229, 1228, 1158), (1154, 1231, 1230, 1155), (1161, 1233, 1232, 1160), (1234, 1157, 1156, 1235), (1163, 1237, 1236, 1162), (1158, 1239, 1238, 1159), (1165, 1241, 1240, 1164), (1242, 1161, 1160, 1243), (1167, 1245, 1244, 1166), (1162, 1247, 1246, 1163), (1169, 1249, 1248, 1168), (1250, 1165, 1164, 1251), (1171, 1253, 1252, 1170), (1166, 1255, 1254, 1167), (1173, 1257, 1256, 1172), (1258, 1169, 1168, 1259), (1175, 1261, 1260, 1174), (1170, 1263, 1262, 1171), (1177, 1265, 1264, 1176), (1266, 1173, 1172, 1267), (1179, 1269, 1268, 1178), (1174, 1271, 1270, 1175), (1181, 1273, 1272, 1180), (1274, 1177, 1176, 1275), (1183, 1277, 1276, 1182), (1178, 1279, 1278, 1179), (1185, 1280, 1281, 1184), (1283, 1181, 1180, 1282), (1187, 1285, 1284, 1186), (1182, 1287, 1286, 1183), (1189, 1288, 1289, 1188), (1291, 1185, 1184, 1290), (1191, 1293, 1292, 1190), (1186, 1295, 1294, 1187), (1193, 1296, 1297, 1192), (1299, 1189, 1188, 1298), (1195, 1301, 1300, 1194), (1190, 1303, 1302, 1191), (1197, 1304, 1305, 1196), (1307, 1193, 1192, 1306), (1199, 1309, 1308, 1198), (1194, 1311, 1310, 1195), (1201, 1312, 1313, 1200), (1315, 1197, 1196, 1314), (1203, 1317, 1316, 1202), (1198, 1318, 1319, 1199), (1205, 1320, 1321, 1204), (1323, 1201, 1200, 1322), (1207, 1324, 1325, 1206), (1202, 1326, 1327, 1203), (1209, 1328, 1329, 1208), (1331, 1205, 1204, 1330), (1211, 1332, 1333, 1210), (1206, 1334, 1335, 1207), (1212, 1336, 1337, 1213), (1339, 1209, 1208, 1338), (1214, 1340, 1341, 1215), (1210, 1343, 1342, 1211), (1344, 1347, 1346, 1345), (1348, 1351, 1350, 1349), (1352, 1355, 1354, 1353), (1356, 1359, 1358, 1357), (1360, 1363, 1362, 1361), (1364, 1367, 1366, 1365), (1368, 1371, 1370, 1369), (1372, 1375, 1374, 1373), (1377, 1378, 1379, 1376), (1381, 1382, 1383, 1380), (1385, 1386, 1387, 1384), (1389, 1390, 1391, 1388), (1393, 1394, 1395, 1392), (1397, 1398, 1399, 1396), (1401, 1402, 1403, 1400), (1405, 1406, 1407, 1404), (1408, 1411, 1410, 1409), (1412, 1415, 1414, 1413), (1416, 1419, 1418, 1417), (1420, 1423, 1422, 1421), (1424, 1427, 1426, 1425), (1428, 1431, 1430, 1429), (1432, 1435, 1434, 1433), (1436, 1439, 1438, 1437), (1440, 1443, 1442, 1441), (1444, 1447, 1446, 1445), (1448, 1451, 1450, 1449), (1452, 1455, 1454, 1453), (1456, 1458, 1459, 1457), (1461, 1462, 1463, 1460), (1465, 1466, 1467, 1464), (1469, 1471, 1470, 1468), (1376, 1281, 1280, 1377), (1318, 1459, 1458, 1319), (1282, 1379, 1378, 1283), (1460, 1325, 1324, 1461), (1326, 1463, 1462, 1327), (1288, 1381, 1380, 1289), (1464, 1333, 1332, 1465), (1334, 1467, 1466, 1335), (1382, 1291, 1290, 1383), (1468, 1341, 1340, 1469), (1296, 1385, 1384, 1297), (1386, 1299, 1298, 1387), (1304, 1389, 1388, 1305), (1390, 1307, 1306, 1391), (1312, 1393, 1392, 1313), (1394, 1315, 1314, 1395), (1320, 1397, 1396, 1321), (1398, 1323, 1322, 1399), (1328, 1401, 1400, 1329), (1402, 1331, 1330, 1403), (1336, 1405, 1404, 1337), (1406, 1339, 1338, 1407), (1222, 653, 352, 1152), (1472, 1474, 1475, 1473), (1477, 1478, 1479, 1476), (1474, 1472, 1477, 1476), (1475, 1474, 1476, 1479), (1472, 1473, 1478, 1477), (1473, 1475, 1479, 1478), (2, 0, 1480, 1481), (4, 2, 1481, 1482), (6, 4, 1482, 1483), (8, 6, 1483, 1484), (10, 8, 1484, 1485), (12, 10, 1485, 1486), (14, 12, 1486, 1487), (16, 14, 1487, 1488), (18, 16, 1488, 1489), (20, 18, 1489, 1490), (22, 20, 1490, 1491), (24, 22, 1491, 1492), (26, 24, 1492, 1493), (28, 26, 1493, 1494), (30, 28, 1494, 1495), (32, 30, 1495, 1496), (34, 32, 1496, 1497), (36, 34, 1497, 1498), (38, 36, 1498, 1499), (40, 38, 1499, 1500), (42, 40, 1500, 1501), (44, 42, 1501, 1502), (46, 44, 1502, 1503), (48, 46, 1503, 1504), (50, 48, 1504, 1505), (52, 50, 1505, 1506), (54, 52, 1506, 1507), (56, 54, 1507, 1508), (58, 56, 1508, 1509), (60, 58, 1509, 1510), (62, 60, 1510, 1511), (0, 62, 1511, 1480), (1512, 1513, 1514, 1515, 1516, 1517, 1518, 1519, 1520, 1521, 1522, 1523, 1524, 1525, 1526, 1527, 1528, 1529, 1530, 1531, 1532, 1533, 1534, 1535, 1536, 1537, 1538, 1539, 1540, 1541, 1542, 1543), (56, 58, 1541, 1540), (30, 32, 1528, 1527), (4, 6, 1515, 1514), (58, 60, 1542, 1541), (32, 34, 1529, 1528), (6, 8, 1516, 1515), (60, 62, 1543, 1542), (34, 36, 1530, 1529), (8, 10, 1517, 1516), (62, 0, 1512, 1543), (36, 38, 1531, 1530), (10, 12, 1518, 1517), (38, 40, 1532, 1531), (12, 14, 1519, 1518), (40, 42, 1533, 1532), (14, 16, 1520, 1519), (42, 44, 1534, 1533), (16, 18, 1521, 1520), (44, 46, 1535, 1534), (18, 20, 1522, 1521), (46, 48, 1536, 1535), (20, 22, 1523, 1522), (48, 50, 1537, 1536), (22, 24, 1524, 1523), (50, 52, 1538, 1537), (24, 26, 1525, 1524), (52, 54, 1539, 1538), (26, 28, 1526, 1525), (0, 2, 1513, 1512), (54, 56, 1540, 1539), (28, 30, 1527, 1526)])
me_cube.polygons.foreach_set('use_smooth', [1, 1, 1, 1, 1, 1, 1, 1, 1, 1, 1, 1, 1, 1, 1, 1, 1, 1, 1, 1, 1, 1, 1, 1, 1, 1, 1, 1, 1, 1, 1, 1, 1, 0, 1, 1, 1, 1, 1, 1, 1, 1, 1, 1, 1, 1, 0, 1, 1, 1, 1, 1, 1, 1, 1, 1, 1, 1, 1, 1, 1, 1, 1, 1, 1, 1, 1, 1, 1, 1, 1, 1, 1, 1, 1, 1, 1, 1, 1, 1, 1, 1, 1, 1, 1, 1, 1, 1, 1, 1, 1, 1, 1, 1, 1, 1, 1, 1, 1, 1, 1, 1, 1, 1, 1, 1, 1, 1, 1, 1, 1, 1, 1, 1, 1, 1, 1, 1, 1, 1, 1, 1, 1, 1, 1, 1, 1, 1, 1, 1, 1, 1, 1, 1, 1, 1, 1, 1, 1, 1, 1, 1, 1, 1, 1, 1, 1, 1, 1, 1, 1, 1, 1, 1, 1, 1, 1, 1, 1, 1, 1, 1, 1, 1, 1, 1, 1, 1, 1, 1, 1, 1, 1, 1, 1, 1, 1, 1, 1, 1, 1, 1, 1, 1, 1, 1, 1, 1, 1, 1, 1, 1, 1, 1, 1, 1, 1, 1, 1, 1, 1, 1, 1, 1, 1, 1, 1, 1, 1, 1, 1, 1, 1, 1, 1, 1, 1, 1, 1, 1, 1, 1, 1, 1, 1, 1, 0, 0, 0, 0, 0, 0, 0, 0, 0, 0, 0, 0, 0, 0, 0, 0, 0, 0, 0, 0, 0, 0, 0, 0, 0, 0, 0, 0, 0, 0, 0, 0, 0, 0, 0, 0, 0, 0, 0, 0, 0, 0, 0, 0, 0, 0, 0, 0, 0, 0, 0, 0, 0, 0, 0, 0, 0, 0, 0, 0, 0, 0, 0, 0, 0, 0, 0, 0, 0, 0, 0, 0, 0, 0, 0, 0, 0, 0, 0, 0, 0, 0, 0, 0, 0, 0, 0, 0, 0, 0, 0, 0, 0, 0, 0, 0, 1, 1, 1, 1, 1, 1, 1, 1, 1, 1, 1, 1, 1, 1, 1, 1, 1, 1, 1, 1, 1, 1, 1, 1, 1, 1, 1, 1, 1, 1, 1, 1, 1, 1, 1, 1, 1, 1, 1, 1, 1, 1, 1, 1, 1, 1, 1, 1, 1, 1, 1, 1, 1, 1, 1, 1, 1, 1, 1, 1, 1, 1, 1, 1, 0, 0, 0, 0, 0, 0, 0, 0, 0, 0, 0, 0, 0, 0, 0, 0, 0, 0, 0, 0, 0, 0, 0, 0, 0, 0, 0, 0, 0, 0, 0, 0, 0, 0, 0, 0, 0, 0, 0, 0, 0, 0, 0, 0, 0, 0, 0, 0, 0, 0, 0, 0, 0, 0, 0, 0, 0, 0, 0, 0, 0, 0, 0, 0, 0, 0, 0, 0, 0, 0, 0, 0, 0, 0, 0, 0, 0, 0, 0, 0, 0, 0, 0, 0, 0, 0, 0, 0, 0, 0, 0, 0, 0, 0, 0, 0, 1, 1, 1, 1, 1, 1, 1, 1, 1, 1, 1, 1, 1, 1, 1, 1, 1, 1, 1, 1, 1, 1, 1, 1, 1, 1, 1, 1, 1, 1, 1, 1, 0, 0, 0, 0, 0, 0, 0, 0, 0, 0, 0, 0, 0, 0, 0, 0, 0, 0, 0, 0, 0, 0, 0, 0, 0, 0, 0, 0, 0, 0, 0, 0, 1, 1, 1, 1, 1, 1, 1, 1, 1, 1, 1, 1, 1, 1, 1, 1, 1, 1, 1, 1, 1, 1, 1, 1, 1, 1, 1, 1, 1, 1, 1, 1, 1, 0, 0, 1, 0, 0, 1, 0, 0, 1, 1, 0, 0, 1, 1, 0, 0, 1, 0, 0, 1, 0, 0, 1, 1, 0, 0, 1, 0, 0, 1, 1, 0, 0, 1, 1, 0, 0, 0, 0, 1, 1, 0, 0, 1, 1, 0, 0, 1, 0, 0, 1, 1, 0, 0, 1, 0, 0, 1, 0, 1, 0, 1, 1, 0, 1, 0, 1, 1, 1, 0, 0, 1, 0, 1, 0, 1, 0, 1, 0, 1, 1, 1, 0, 0, 1, 0, 1, 0, 1, 1, 1, 0, 1, 1, 1, 0, 0, 1, 0, 1, 1, 1, 0, 1, 1, 1, 0, 0, 1, 1, 0, 1, 1, 1, 0, 1, 1, 0, 0, 1, 1, 0, 1, 1, 1, 0, 1, 1, 1, 0, 0, 1, 1, 0, 1, 1, 0, 1, 1, 1, 0, 0, 1, 1, 0, 1, 1, 1, 0, 1, 1, 1, 0, 0, 1, 0, 1, 1, 1, 0, 1, 1, 1, 0, 0, 1, 1, 0, 1, 1, 1, 0, 1, 1, 0, 0, 1, 1, 0, 1, 1, 1, 0, 0, 1, 1, 0, 0, 1, 0, 1, 1, 1, 1, 1, 1, 1, 1, 1, 1, 1, 1, 1, 1, 1, 1, 1, 1, 1, 1, 1, 1, 1, 1, 1, 1, 1, 1, 1, 1, 1, 1, 1, 1, 1, 1, 1, 1, 1, 1, 1, 1, 1, 1, 1, 1, 1, 1, 1, 1, 1, 1, 1, 1, 1, 1, 1, 1, 1, 1, 1, 1, 1, 1, 1, 1, 1, 1, 1, 1, 1, 1, 1, 1, 1, 1, 1, 1, 1, 1, 1, 1, 1, 1, 1, 1, 1, 1, 1, 1, 1, 1, 1, 1, 1, 1, 1, 1, 1, 1, 1, 1, 1, 1, 1, 1, 1, 1, 1, 1, 1, 1, 1, 1, 1, 1, 1, 1, 1, 1, 1, 1, 1, 1, 1, 1, 1, 1, 1, 1, 1, 1, 1, 1, 1, 1, 1, 1, 1, 1, 1, 1, 1, 1, 1, 1, 1, 1, 1, 1, 1, 1, 1, 1, 1, 1, 1, 1, 1, 1, 1, 1, 1, 1, 1, 1, 1, 1, 1, 1, 1, 1, 1, 1, 1, 1, 1, 1, 1, 1, 1, 1, 1, 1, 1, 1, 1, 1, 1, 1, 1, 0, 0, 1, 1, 0, 0, 1, 1, 0, 0, 1, 0, 0, 1, 0, 0, 1, 1, 0, 0, 1, 1, 0, 0, 1, 1, 0, 0, 1, 0, 0, 1, 0, 0, 1, 1, 0, 0, 1, 1, 0, 0, 1, 1, 0, 0, 1, 0, 0, 1, 0, 0, 1, 1, 0, 0, 1, 1, 0, 0, 1, 1, 0, 0, 1, 0, 0, 1, 0, 0, 1, 1, 0, 0, 1, 1, 0, 0, 1, 1, 0, 0, 1, 0, 0, 1, 0, 0, 1, 1, 0, 0, 1, 1, 0, 0, 1, 1, 0, 0, 1, 0, 0, 1, 0, 0, 1, 1, 0, 0, 1, 1, 0, 0, 1, 1, 0, 0, 1, 0, 0, 1, 0, 0, 1, 1, 0, 0, 1, 1, 0, 0, 1, 1, 0, 0, 1, 0, 0, 1, 0, 0, 1, 1, 0, 0, 1, 1, 0, 0, 1, 1, 0, 0, 1, 0, 0, 1, 0, 0, 1, 1, 0, 0, 1, 1, 0, 0, 1, 1, 0, 0, 1, 0, 0, 1, 0, 0, 1, 1, 0, 0, 1, 1, 0, 0, 1, 1, 0, 0, 1, 0, 1, 1, 1, 1, 1, 1, 1, 1, 1, 1, 1, 1, 1, 1, 1, 1, 1, 1, 1, 1, 1, 1, 1, 1, 1, 1, 1, 1, 1, 1, 1, 1, 1, 1, 1, 1, 1, 1, 1, 1, 1, 1, 1, 1, 1, 1, 1, 1, 1, 1, 1, 1, 1, 1, 1, 1, 1, 1, 1, 1, 1, 1, 1, 1, 1, 1, 1, 1, 1, 1, 1, 1, 1, 1, 1, 1, 1, 1, 1, 1, 1, 1, 1, 1, 1, 1, 1, 1, 1, 1, 1, 1, 1, 1, 1, 1, 1, 1, 1, 1, 1, 1, 1, 1, 1, 1, 1, 1, 1, 1, 1, 1, 1, 1, 1, 1, 1, 1, 1, 1, 1, 1, 1, 1, 1, 1, 1, 1, 1, 1, 1, 1, 1, 1, 1, 1, 1, 1, 1, 1, 1, 1, 1, 1, 1, 1, 1, 1, 1, 1, 1, 1, 1, 1, 1, 1, 1, 1, 1, 1, 1, 1, 1, 1, 1, 1, 1, 1, 1, 1, 1, 1, 1, 1, 1, 1, 1, 1, 1, 1, 1, 1, 1, 1, 1, 1, 1, 1, 1, 1, 1, 1, 1, 1, 1, 1, 1, 1, 1, 1, 1, 1, 1, 1, 1, 1, 1, 1, 1, 1, 1, 1, 1, 1, 1, 1, 1, 1, 1, 1, 1, 1, 1, 1, 1, 1, 1, 1, 1, 1, 1, 1, 1, 1, 1, 1, 1, 1, 1, 1, 1, 1, 0, 0, 0, 0, 0, 0, 0, 0, 0, 0, 0, 0, 0, 0, 0, 0, 0, 0, 0, 0, 0, 0, 0, 0, 0, 0, 0, 0, 0, 0, 0, 0, 0, 0, 0, 0, 0, 0, 0, 0, 0, 0, 0, 0, 0, 0, 0, 0, 0, 0, 0, 0, 0, 0, 0, 0, 0, 0, 0, 0, 0, 0, 0, 0, 0, 0, 0, 0, 0, 0])
me_cube.use_remesh_preserve_volume = False
me_cube.use_remesh_preserve_attributes = False
me_cube.use_mirror_vertex_groups = False
me_cube.update()

# ---- objects
ob_cube = bpy.data.objects.new('Cube', me_cube)
ob_camera = bpy.data.objects.new('Camera', cam_camera)

# ---- transforms, parenting, visibility, modifiers, constraints
ob_cube.location = (0.0, 0.0, 0.0)
ob_cube.lineart.crease_threshold = 0.0
_m = ob_cube.modifiers.new('EdgeSplit', 'EDGE_SPLIT')
ob_camera.location = (7.481, -6.508, 5.344)
ob_camera.rotation_euler = (1.109, 0.01082, 0.8149)
ob_camera.lock_rotations_4d = False
ob_camera.empty_display_type = 'ARROWS'
ob_camera.color = (0.0, 0.0, 0.0, 0.0)
ob_camera.display_type = 'WIRE'
ob_camera.lineart.crease_threshold = 0.0

# ---- collection membership
col_collection_1.objects.link(ob_cube)
col_collection_1.objects.link(ob_camera)

# ---- scene / render settings (as saved in the file)
scene.camera = ob_camera
scene.frame_start = 1; scene.frame_end = 250; scene.frame_set(1)
scene.render.engine = 'CYCLES'
scene.render.resolution_percentage = 50
scene.render.dither_intensity = 0.0
scene.cycles.use_denoising = False
scene.cycles.samples = 128
scene.cycles.sampling_pattern = 'TABULATED_SOBOL'
scene.cycles.use_adaptive_sampling = False
scene.cycles.use_light_tree = False
scene.cycles.blur_glossy = 0.0
scene.cycles.sample_clamp_indirect = 0.0
scene.view_settings.view_transform = 'Standard'
bpy.context.view_layer.update()

# ---- added for rendering (the .blend has no usable light): sun
light_auto_sun = bpy.data.lights.new('AutoSun', 'SUN')
light_auto_sun.energy = 3.0
light_auto_sun.angle = 0.0523599
ob_auto_sun = bpy.data.objects.new('AutoSun', light_auto_sun)
scene.collection.objects.link(ob_auto_sun)
ob_auto_sun.rotation_euler = (0.872665, 0.174533, 0.523599)
bpy.context.view_layer.update()
